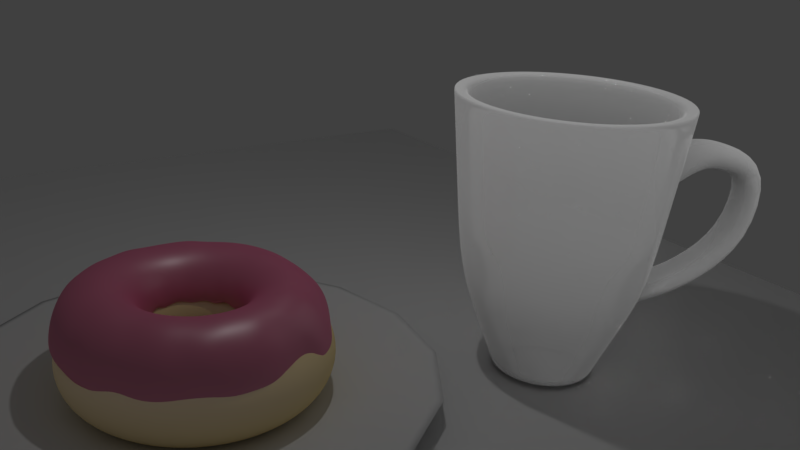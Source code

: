 # Source: donut.blend  (saved by Blender 2.78.0; exported with 4.5.12 LTS)
import bpy
from mathutils import Matrix  # noqa: F401  (used for matrix-valued properties, if any)

bpy.ops.wm.read_factory_settings(use_empty=True)
scene = bpy.context.scene
scene.name = 'Scene'

# ---- collections
col_collection_1 = bpy.data.collections.new('Collection 1'); scene.collection.children.link(col_collection_1)
col_collection_2 = bpy.data.collections.new('Collection 2'); scene.collection.children.link(col_collection_2)
col_collection_3 = bpy.data.collections.new('Collection 3'); scene.collection.children.link(col_collection_3)
col_collection_4 = bpy.data.collections.new('Collection 4'); scene.collection.children.link(col_collection_4)

# ---- materials (node trees are filled in below, after node groups)
mat_material_001 = bpy.data.materials.new('Material.001')
mat_material_001.alpha_threshold = 0.0
mat_material_001.roughness = 0.5
mat_bread = bpy.data.materials.new('bread')
mat_bread.alpha_threshold = 0.0
mat_bread.roughness = 0.5
mat_material_004 = bpy.data.materials.new('Material.004')
mat_material_004.alpha_threshold = 0.0
mat_material_004.roughness = 0.5
mat_material_010 = bpy.data.materials.new('Material.010')
mat_material_010.alpha_threshold = 0.0
mat_material_010.roughness = 0.5
mat_material_009 = bpy.data.materials.new('Material.009')
mat_material_009.alpha_threshold = 0.0
mat_material_009.roughness = 0.5
mat_material_007 = bpy.data.materials.new('Material.007')
mat_material_007.alpha_threshold = 0.0
mat_material_007.roughness = 0.5
mat_material_008 = bpy.data.materials.new('Material.008')
mat_material_008.alpha_threshold = 0.0
mat_material_008.roughness = 0.5
mat_material_006 = bpy.data.materials.new('Material.006')
mat_material_006.alpha_threshold = 0.0
mat_material_006.roughness = 0.5
mat_material_005 = bpy.data.materials.new('Material.005')
mat_material_005.alpha_threshold = 0.0
mat_material_005.roughness = 0.5
mat_material = bpy.data.materials.new('Material')
mat_material.alpha_threshold = 0.0
mat_material.roughness = 0.5
mat_material_002 = bpy.data.materials.new('Material.002')
mat_material_002.alpha_threshold = 0.0
mat_material_002.roughness = 0.5

# ---- material node trees
mat_material_001.use_nodes = True; mat_material_001.node_tree.nodes.clear()
_N = mat_material_001.node_tree.nodes; _L = mat_material_001.node_tree.links
n0 = _N.new('ShaderNodeOutputMaterial'); n0.name = 'Material Output'; n0.location = (460, 300)
n1 = _N.new('ShaderNodeBsdfDiffuse'); n1.name = 'Diffuse BSDF'; n1.location = (10, 300)
n1.inputs[0].default_value = (0.8, 0.152, 0.307, 1.0)
n1.inputs[1].default_value = 0.1234
n2 = _N.new('ShaderNodeMixShader'); n2.name = 'Mix Shader'; n2.location = (240, 308)
n2.inputs[0].default_value = 0.2086
n3 = _N.new('ShaderNodeBsdfAnisotropic'); n3.name = 'Glossy BSDF'; n3.location = (6, 120)
n3.distribution = 'GGX'
n3.inputs[1].default_value = 0.4472
_L.new(n1.outputs[0], n2.inputs[1])
_L.new(n2.outputs[0], n0.inputs[0])
_L.new(n3.outputs[0], n2.inputs[2])
n0.is_active_output = True
mat_bread.use_nodes = True; mat_bread.node_tree.nodes.clear()
_N = mat_bread.node_tree.nodes; _L = mat_bread.node_tree.links
n0 = _N.new('ShaderNodeOutputMaterial'); n0.name = 'Material Output'; n0.location = (460, 300)
n1 = _N.new('ShaderNodeBsdfDiffuse'); n1.name = 'Diffuse BSDF'; n1.location = (10, 300)
n1.inputs[0].default_value = (0.8, 0.6354, 0.2347, 1.0)
n2 = _N.new('ShaderNodeMixShader'); n2.name = 'Mix Shader'; n2.location = (240, 292)
n2.inputs[0].default_value = 0.04545
n3 = _N.new('ShaderNodeAmbientOcclusion'); n3.name = 'Ambient Occlusion'; n3.location = (-24, 136)
n3.samples = 1
n3.inputs[0].default_value = (1.0, 0.7897, 0.8328, 1.0)
n3.inputs[1].default_value = 0.0
_L.new(n1.outputs[0], n2.inputs[1])
_L.new(n2.outputs[0], n0.inputs[0])
_L.new(n3.outputs[0], n2.inputs[2])
n0.is_active_output = True
mat_material_004.use_nodes = True; mat_material_004.node_tree.nodes.clear()
_N = mat_material_004.node_tree.nodes; _L = mat_material_004.node_tree.links
n0 = _N.new('ShaderNodeOutputMaterial'); n0.name = 'Material Output'; n0.location = (460, 300)
n1 = _N.new('ShaderNodeBsdfDiffuse'); n1.name = 'Diffuse BSDF'; n1.location = (10, 300)
n1.inputs[0].default_value = (1.0, 1.0, 1.0, 1.0)
n2 = _N.new('ShaderNodeMixShader'); n2.name = 'Mix Shader'; n2.location = (240, 293)
n2.inputs[0].default_value = 0.5455
n3 = _N.new('ShaderNodeBsdfGlass'); n3.name = 'Glass BSDF'; n3.location = (-13, 111)
n3.distribution = 'BECKMANN'
n3.inputs[2].default_value = 1.45
n4 = _N.new('ShaderNodeMixShader'); n4.name = 'Mix Shader.001'; n4.location = (215, 511)
n4.inputs[0].default_value = 0.3818
n5 = _N.new('ShaderNodeAmbientOcclusion'); n5.name = 'Ambient Occlusion'; n5.location = (-38, 546)
n5.samples = 1
n5.inputs[0].default_value = (0.8, 0.8, 0.8, 1.0)
n5.inputs[1].default_value = 0.0
_L.new(n2.outputs[0], n0.inputs[0])
_L.new(n3.outputs[0], n2.inputs[2])
_L.new(n1.outputs[0], n4.inputs[2])
_L.new(n4.outputs[0], n2.inputs[1])
_L.new(n5.outputs[0], n4.inputs[1])
n0.is_active_output = True
mat_material_010.use_nodes = True; mat_material_010.node_tree.nodes.clear()
_N = mat_material_010.node_tree.nodes; _L = mat_material_010.node_tree.links
n0 = _N.new('ShaderNodeOutputMaterial'); n0.name = 'Material Output'; n0.location = (460, 300)
n1 = _N.new('ShaderNodeBsdfDiffuse'); n1.name = 'Diffuse BSDF'; n1.location = (10, 300)
n1.inputs[0].default_value = (0.7794, 0.1072, 0.8, 1.0)
n2 = _N.new('ShaderNodeMixShader'); n2.name = 'Mix Shader'; n2.location = (240, 295)
n2.inputs[0].default_value = 0.3818
n3 = _N.new('ShaderNodeBsdfAnisotropic'); n3.name = 'Glossy BSDF'; n3.location = (17, 145)
n3.distribution = 'GGX'
n3.inputs[1].default_value = 0.4472
_L.new(n1.outputs[0], n2.inputs[1])
_L.new(n2.outputs[0], n0.inputs[0])
_L.new(n3.outputs[0], n2.inputs[2])
n0.is_active_output = True
mat_material_009.use_nodes = True; mat_material_009.node_tree.nodes.clear()
_N = mat_material_009.node_tree.nodes; _L = mat_material_009.node_tree.links
n0 = _N.new('ShaderNodeOutputMaterial'); n0.name = 'Material Output'; n0.location = (460, 300)
n1 = _N.new('ShaderNodeMixShader'); n1.name = 'Mix Shader'; n1.location = (240, 305)
n1.inputs[0].default_value = 0.3636
n2 = _N.new('ShaderNodeBsdfDiffuse'); n2.name = 'Diffuse BSDF'; n2.location = (-11, 339)
n2.inputs[0].default_value = (0.3149, 0.5727, 0.3152, 1.0)
n3 = _N.new('ShaderNodeBsdfAnisotropic'); n3.name = 'Glossy BSDF'; n3.location = (-7, 154)
n3.distribution = 'GGX'
n3.inputs[1].default_value = 0.3873
_L.new(n2.outputs[0], n1.inputs[1])
_L.new(n1.outputs[0], n0.inputs[0])
_L.new(n3.outputs[0], n1.inputs[2])
n0.is_active_output = True
mat_material_007.use_nodes = True; mat_material_007.node_tree.nodes.clear()
_N = mat_material_007.node_tree.nodes; _L = mat_material_007.node_tree.links
n0 = _N.new('ShaderNodeOutputMaterial'); n0.name = 'Material Output'; n0.location = (460, 300)
n1 = _N.new('ShaderNodeBsdfDiffuse'); n1.name = 'Diffuse BSDF'; n1.location = (10, 300)
n1.inputs[0].default_value = (0.8, 0.3758, 0.01562, 1.0)
n1.inputs[1].default_value = 0.1234
n2 = _N.new('ShaderNodeMixShader'); n2.name = 'Mix Shader'; n2.location = (240, 308)
n2.inputs[0].default_value = 0.2086
n3 = _N.new('ShaderNodeBsdfAnisotropic'); n3.name = 'Glossy BSDF'; n3.location = (6, 120)
n3.distribution = 'GGX'
n3.inputs[1].default_value = 0.4472
_L.new(n1.outputs[0], n2.inputs[1])
_L.new(n2.outputs[0], n0.inputs[0])
_L.new(n3.outputs[0], n2.inputs[2])
n0.is_active_output = True
mat_material_008.use_nodes = True; mat_material_008.node_tree.nodes.clear()
_N = mat_material_008.node_tree.nodes; _L = mat_material_008.node_tree.links
n0 = _N.new('ShaderNodeOutputMaterial'); n0.name = 'Material Output'; n0.location = (460, 300)
n1 = _N.new('ShaderNodeBsdfDiffuse'); n1.name = 'Diffuse BSDF'; n1.location = (10, 300)
n1.inputs[0].default_value = (0.8, 0.7121, 0.6597, 1.0)
n2 = _N.new('ShaderNodeMixShader'); n2.name = 'Mix Shader'; n2.location = (240, 295)
n2.inputs[0].default_value = 0.3818
n3 = _N.new('ShaderNodeBsdfAnisotropic'); n3.name = 'Glossy BSDF'; n3.location = (17, 145)
n3.distribution = 'GGX'
n3.inputs[1].default_value = 0.4472
_L.new(n1.outputs[0], n2.inputs[1])
_L.new(n2.outputs[0], n0.inputs[0])
_L.new(n3.outputs[0], n2.inputs[2])
n0.is_active_output = True
mat_material_006.use_nodes = True; mat_material_006.node_tree.nodes.clear()
_N = mat_material_006.node_tree.nodes; _L = mat_material_006.node_tree.links
n0 = _N.new('ShaderNodeOutputMaterial'); n0.name = 'Material Output'; n0.location = (460, 300)
n1 = _N.new('ShaderNodeBsdfDiffuse'); n1.name = 'Diffuse BSDF'; n1.location = (10, 300)
n1.inputs[0].default_value = (0.8, 0.01285, 0.01458, 1.0)
n2 = _N.new('ShaderNodeMixShader'); n2.name = 'Mix Shader'; n2.location = (240, 295)
n2.inputs[0].default_value = 0.3818
n3 = _N.new('ShaderNodeBsdfAnisotropic'); n3.name = 'Glossy BSDF'; n3.location = (17, 145)
n3.distribution = 'GGX'
n3.inputs[1].default_value = 0.4472
_L.new(n1.outputs[0], n2.inputs[1])
_L.new(n2.outputs[0], n0.inputs[0])
_L.new(n3.outputs[0], n2.inputs[2])
n0.is_active_output = True
mat_material_005.use_nodes = True; mat_material_005.node_tree.nodes.clear()
_N = mat_material_005.node_tree.nodes; _L = mat_material_005.node_tree.links
n0 = _N.new('ShaderNodeOutputMaterial'); n0.name = 'Material Output'; n0.location = (460, 300)
n1 = _N.new('ShaderNodeBsdfDiffuse'); n1.name = 'Diffuse BSDF'; n1.location = (10, 300)
n1.inputs[0].default_value = (0.1362, 0.8, 0.09653, 1.0)
n1.inputs[1].default_value = 0.1234
n2 = _N.new('ShaderNodeMixShader'); n2.name = 'Mix Shader'; n2.location = (240, 308)
n2.inputs[0].default_value = 0.2086
n3 = _N.new('ShaderNodeBsdfAnisotropic'); n3.name = 'Glossy BSDF'; n3.location = (6, 120)
n3.distribution = 'GGX'
n3.inputs[1].default_value = 0.4472
_L.new(n1.outputs[0], n2.inputs[1])
_L.new(n2.outputs[0], n0.inputs[0])
_L.new(n3.outputs[0], n2.inputs[2])
n0.is_active_output = True
mat_material.use_nodes = True; mat_material.node_tree.nodes.clear()
_N = mat_material.node_tree.nodes; _L = mat_material.node_tree.links
n0 = _N.new('ShaderNodeOutputMaterial'); n0.name = 'Material Output'; n0.location = (460, 300)
n1 = _N.new('ShaderNodeMixShader'); n1.name = 'Mix Shader'; n1.location = (240, 305)
n1.inputs[0].default_value = 0.3636
n2 = _N.new('ShaderNodeBsdfDiffuse'); n2.name = 'Diffuse BSDF'; n2.location = (-11, 339)
n2.inputs[0].default_value = (0.03766, 0.03269, 0.5727, 1.0)
n3 = _N.new('ShaderNodeBsdfAnisotropic'); n3.name = 'Glossy BSDF'; n3.location = (-7, 154)
n3.distribution = 'GGX'
n3.inputs[1].default_value = 0.3873
_L.new(n2.outputs[0], n1.inputs[1])
_L.new(n1.outputs[0], n0.inputs[0])
_L.new(n3.outputs[0], n1.inputs[2])
n0.is_active_output = True
mat_material_002.use_nodes = True; mat_material_002.node_tree.nodes.clear()
_N = mat_material_002.node_tree.nodes; _L = mat_material_002.node_tree.links
n0 = _N.new('ShaderNodeOutputMaterial'); n0.name = 'Material Output'; n0.location = (460, 300)
n1 = _N.new('ShaderNodeBsdfDiffuse'); n1.name = 'Diffuse BSDF'; n1.location = (10, 300)
n1.inputs[0].default_value = (0.113, 0.7815, 0.8, 1.0)
n2 = _N.new('ShaderNodeMixShader'); n2.name = 'Mix Shader'; n2.location = (240, 295)
n2.inputs[0].default_value = 0.3818
n3 = _N.new('ShaderNodeBsdfAnisotropic'); n3.name = 'Glossy BSDF'; n3.location = (17, 145)
n3.distribution = 'GGX'
n3.inputs[1].default_value = 0.4472
_L.new(n1.outputs[0], n2.inputs[1])
_L.new(n2.outputs[0], n0.inputs[0])
_L.new(n3.outputs[0], n2.inputs[2])
n0.is_active_output = True

# ---- world
world_world = bpy.data.worlds.new('World'); scene.world = world_world
world_world.color = (0.05088, 0.05088, 0.05088)
world_world.use_sun_shadow = False
world_world.sun_shadow_jitter_overblur = 0.0
world_world.cycles.sampling_method = 'MANUAL'

# ---- cameras
cam_camera = bpy.data.cameras.new('Camera')
cam_camera.clip_end = 100.0
cam_camera.lens = 35.0
cam_camera.sensor_width = 32.0
cam_camera.sensor_height = 18.0
cam_camera.ortho_scale = 7.314
cam_camera.dof.focus_distance = 0.0

# ---- lights
light_lamp = bpy.data.lights.new('Lamp', 'POINT')
light_lamp.transmission_factor = 0.0
light_lamp.cutoff_distance = 30.0
light_lamp.energy = 100.0
light_lamp.shadow_buffer_clip_start = 1.001
light_lamp.shadow_soft_size = 0.1
light_lamp.shadow_maximum_resolution = 0.006
light_lamp.use_absolute_resolution = True

# ---- meshes
me_plane = bpy.data.meshes.new('Plane')
me_plane.from_pydata([(-1.0, -1.0, 0.0), (1.0, -1.0, 0.0), (-1.0, 1.0, 0.0), (1.0, 1.0, 0.0)], [], [(0, 1, 3, 2)])
me_plane.use_remesh_preserve_volume = False
me_plane.use_remesh_preserve_attributes = False
me_plane.use_mirror_vertex_groups = False
me_plane.update()
me_torus_002 = bpy.data.meshes.new('Torus.002')
me_torus_002.from_pydata([(1.493, 0.01248, -0.04414), (1.429, 0.007278, 0.2905), (1.249, 0.001897, 0.5095), (0.9994, 0.001173, 0.5813), (0.75, 2.471e-05, 0.522), (0.567, 0.0, 0.3392), (0.5, 0.0, 0.005263), (1.475, 0.2471, -0.03778), (1.412, 0.2309, 0.2941), (1.234, 0.1974, 0.5097), (0.9868, 0.1581, 0.5778), (0.7408, 0.1173, 0.5221), (0.56, 0.0887, 0.3392), (0.4938, 0.07822, 0.002038), (1.418, 0.4755, -0.03169), (1.358, 0.4505, 0.2785), (1.185, 0.3911, 0.4874), (0.9504, 0.3103, 0.5806), (0.7132, 0.232, 0.5206), (0.5392, 0.1752, 0.3392), (0.4755, 0.1545, 0.0261), (1.309, 0.6885, -0.1076), (1.273, 0.6568, 0.286), (1.11, 0.5673, 0.5041), (0.8896, 0.4554, 0.5779), (0.6682, 0.3406, 0.5216), (0.5052, 0.2574, 0.3392), (0.4455, 0.227, 0.05762), (1.19, 0.8901, -0.07583), (1.147, 0.8449, 0.2513), (1.003, 0.7342, 0.4875), (0.8063, 0.5897, 0.5687), (0.6067, 0.4409, 0.522), (0.4587, 0.3333, 0.3392), (0.4045, 0.2939, 0.002239), (1.004, 1.061, -0.2346), (0.9918, 1.012, 0.2724), (0.8721, 0.885, 0.4589), (0.7012, 0.7075, 0.5645), (0.5303, 0.5304, 0.5215), (0.4009, 0.4009, 0.3392), (0.3536, 0.3536, 0.03035), (0.8475, 1.219, -0.09176), (0.8169, 1.161, 0.2399), (0.7293, 1.012, 0.4898), (0.5851, 0.8098, 0.5757), (0.4407, 0.607, 0.5207), (0.3333, 0.4587, 0.3392), (0.2939, 0.4045, 0.02663), (0.6558, 1.344, -0.1375), (0.646, 1.277, 0.302), (0.5612, 1.113, 0.494), (0.4528, 0.8913, 0.5836), (0.3404, 0.6684, 0.5212), (0.2574, 0.5052, 0.3392), (0.227, 0.4455, 0.04441), (0.4209, 1.43, -0.1583), (0.4232, 1.363, 0.2484), (0.3729, 1.188, 0.48), (0.3062, 0.9521, 0.5749), (0.2317, 0.7133, 0.5219), (0.1752, 0.5392, 0.3392), (0.1545, 0.4755, 0.02817), (0.1776, 1.482, -0.2551), (0.2218, 1.418, 0.3193), (0.1937, 1.237, 0.4938), (0.151, 0.9885, 0.5675), (0.1173, 0.7409, 0.5213), (0.0887, 0.56, 0.3392), (0.07822, 0.4938, 0.01417), (-0.01475, 1.51, -0.1575), (-0.01155, 1.434, 0.2723), (-0.007419, 1.249, 0.4983), (-0.001294, 1.001, 0.5816), (-1.03e-05, 0.75, 0.5221), (2.98e-08, 0.567, 0.3392), (4.47e-08, 0.5, 0.02812), (-0.2549, 1.473, -0.06931), (-0.2293, 1.422, 0.2888), (-0.2039, 1.236, 0.4819), (-0.1566, 0.9881, 0.5865), (-0.1174, 0.7409, 0.5213), (-0.0887, 0.56, 0.3392), (-0.07822, 0.4938, 0.01484), (-0.4767, 1.421, -0.0581), (-0.4544, 1.354, 0.2816), (-0.3949, 1.188, 0.4937), (-0.31, 0.9525, 0.5789), (-0.2318, 0.7133, 0.522), (-0.1752, 0.5392, 0.3392), (-0.1545, 0.4755, 0.05434), (-0.6999, 1.259, -0.07969), (-0.6807, 1.231, 0.2344), (-0.5788, 1.099, 0.4658), (-0.4572, 0.8908, 0.5799), (-0.3405, 0.6683, 0.5219), (-0.2574, 0.5052, 0.3392), (-0.227, 0.4455, 0.01044), (-0.9265, 1.056, -0.2269), (-0.8675, 1.098, 0.2493), (-0.7379, 1.005, 0.4893), (-0.5923, 0.8102, 0.5671), (-0.4409, 0.6068, 0.5219), (-0.3333, 0.4587, 0.3392), (-0.2939, 0.4045, 0.04621), (-1.072, 1.072, -0.09767), (-1.036, 1.0, 0.2352), (-0.8878, 0.8738, 0.4877), (-0.7085, 0.7074, 0.5831), (-0.5304, 0.5305, 0.5207), (-0.4009, 0.4009, 0.3392), (-0.3536, 0.3536, 0.01887), (-1.238, 0.8715, -0.1234), (-1.171, 0.8224, 0.255), (-1.015, 0.732, 0.5097), (-0.8102, 0.5881, 0.5835), (-0.6068, 0.441, 0.5212), (-0.4587, 0.3333, 0.3392), (-0.4045, 0.2939, 0.06143), (-1.342, 0.6912, -0.03415), (-1.279, 0.6203, 0.2539), (-1.131, 0.5662, 0.4557), (-0.8937, 0.4534, 0.5835), (-0.6683, 0.3407, 0.521), (-0.5052, 0.2574, 0.3392), (-0.4455, 0.227, 0.06606), (-1.416, 0.3825, -0.2152), (-1.378, 0.4433, 0.2254), (-1.187, 0.3779, 0.4878), (-0.9538, 0.3085, 0.5826), (-0.7133, 0.2319, 0.5216), (-0.5392, 0.1752, 0.3392), (-0.4755, 0.1545, 0.02102), (-1.474, 0.2031, -0.12), (-1.434, 0.2261, 0.2295), (-1.232, 0.1922, 0.499), (-0.9893, 0.1574, 0.579), (-0.7409, 0.1176, 0.5202), (-0.56, 0.0887, 0.3392), (-0.4938, 0.07822, 0.02534), (-1.5, 0.00852, -0.05994), (-1.446, -0.002592, 0.271), (-1.255, 0.0003509, 0.4556), (-1.0, 0.0005973, 0.5846), (-0.7501, 0.0001667, 0.5211), (-0.567, 4.957e-08, 0.3392), (-0.5, 4.371e-08, 0.06492), (-1.483, -0.2245, -0.07468), (-1.413, -0.2201, 0.2252), (-1.233, -0.1954, 0.4886), (-0.9886, -0.1544, 0.5628), (-0.741, -0.1169, 0.5195), (-0.56, -0.0887, 0.3392), (-0.4938, -0.07822, 0.05612), (-1.37, -0.4388, -0.1087), (-1.337, -0.433, 0.2354), (-1.185, -0.3849, 0.4816), (-0.9509, -0.3082, 0.5792), (-0.7134, -0.2315, 0.5203), (-0.5392, -0.1752, 0.3392), (-0.4755, -0.1545, 0.03453), (-1.326, -0.6577, -0.05163), (-1.263, -0.6392, 0.3046), (-1.11, -0.5616, 0.4886), (-0.8909, -0.4533, 0.58), (-0.6683, -0.3403, 0.5211), (-0.5052, -0.2574, 0.3392), (-0.4455, -0.227, 0.01565), (-1.21, -0.8557, -0.06896), (-1.157, -0.8369, 0.3229), (-1.011, -0.7283, 0.4954), (-0.8101, -0.5857, 0.574), (-0.6068, -0.4407, 0.5212), (-0.4587, -0.3333, 0.3392), (-0.4045, -0.2939, 0.06363), (-1.066, -1.046, -0.1002), (-1.015, -1.003, 0.294), (-0.8852, -0.8813, 0.5025), (-0.708, -0.7054, 0.5775), (-0.5303, -0.5303, 0.5222), (-0.4009, -0.4009, 0.3392), (-0.3536, -0.3536, 0.04656), (-0.8868, -1.184, -0.05199), (-0.8452, -1.136, 0.2738), (-0.7362, -1.008, 0.494), (-0.5883, -0.8081, 0.5831), (-0.4409, -0.6067, 0.522), (-0.3333, -0.4587, 0.3392), (-0.2939, -0.4045, 0.0009446), (-0.6882, -1.318, -0.06042), (-0.6551, -1.258, 0.2838), (-0.5697, -1.108, 0.4866), (-0.455, -0.889, 0.572), (-0.3405, -0.6682, 0.5219), (-0.2574, -0.5052, 0.3392), (-0.227, -0.4455, 0.04198), (-0.5058, -1.303, -0.1682), (-0.4493, -1.346, 0.2669), (-0.3964, -1.169, 0.4672), (-0.3098, -0.9497, 0.579), (-0.2318, -0.7133, 0.5222), (-0.1752, -0.5392, 0.3392), (-0.1545, -0.4755, 0.03035), (-0.2608, -1.443, -0.08069), (-0.2399, -1.387, 0.3018), (-0.2072, -1.217, 0.4963), (-0.1565, -0.9877, 0.5887), (-0.1174, -0.7407, 0.5218), (-0.0887, -0.56, 0.3392), (-0.07822, -0.4938, 0.002912), (-0.1192, -1.485, -0.07194), (-0.02915, -1.402, 0.2943), (-0.01196, -1.236, 0.4907), (-0.003263, -0.9969, 0.5737), (-6.106e-05, -0.7499, 0.5214), (2.98e-08, -0.567, 0.3392), (4.47e-08, -0.5, 0.03532), (-0.07212, -1.438, -0.133), (0.1791, -1.376, 0.2806), (0.1872, -1.225, 0.4752), (0.1556, -0.9863, 0.579), (0.1172, -0.7406, 0.5208), (0.0887, -0.56, 0.3392), (0.07822, -0.4938, 0.05321), (0.3863, -1.394, -0.1415), (0.3934, -1.326, 0.243), (0.3587, -1.168, 0.4847), (0.3065, -0.9491, 0.5773), (0.2317, -0.7132, 0.5219), (0.1752, -0.5392, 0.3392), (0.1545, -0.4755, 0.02426), (0.6131, -1.285, -0.1031), (0.6357, -1.264, 0.2922), (0.567, -1.113, 0.5097), (0.4539, -0.8909, 0.5876), (0.3405, -0.6683, 0.5222), (0.2574, -0.5052, 0.3392), (0.227, -0.4455, 0.008145), (0.8371, -1.182, -0.08092), (0.8262, -1.15, 0.3138), (0.7322, -1.006, 0.4873), (0.5873, -0.8081, 0.583), (0.4407, -0.6065, 0.5205), (0.3333, -0.4587, 0.3392), (0.2939, -0.4045, 0.06753), (1.054, -1.048, 0.005794), (1.012, -1.011, 0.3224), (0.8828, -0.8818, 0.5084), (0.706, -0.705, 0.5751), (0.5301, -0.5299, 0.5194), (0.4009, -0.4009, 0.3392), (0.3536, -0.3536, 0.02421), (1.207, -0.8692, -0.04322), (1.157, -0.8372, 0.3054), (1.01, -0.732, 0.5039), (0.8087, -0.5872, 0.5854), (0.6066, -0.4406, 0.5206), (0.4587, -0.3333, 0.3392), (0.4045, -0.2939, 0.002582), (1.33, -0.6685, -0.05482), (1.277, -0.65, 0.3354), (1.112, -0.5644, 0.5014), (0.89, -0.452, 0.5758), (0.6682, -0.3404, 0.5219), (0.5052, -0.2574, 0.3392), (0.4455, -0.227, 0.007622), (1.42, -0.451, -0.03662), (1.359, -0.4361, 0.2943), (1.188, -0.3841, 0.5074), (0.9509, -0.3088, 0.5875), (0.7132, -0.2316, 0.5209), (0.5392, -0.1752, 0.3392), (0.4755, -0.1545, 0.001869), (1.475, -0.2222, -0.07857), (1.413, -0.2187, 0.3025), (1.232, -0.1912, 0.4929), (0.9874, -0.1559, 0.5856), (0.7408, -0.1173, 0.522), (0.56, -0.0887, 0.3392), (0.4938, -0.07822, 0.05249)], [], [(0, 1, 8, 7), (1, 2, 9, 8), (2, 3, 10, 9), (3, 4, 11, 10), (4, 5, 12, 11), (5, 6, 13, 12), (7, 8, 15, 14), (8, 9, 16, 15), (9, 10, 17, 16), (10, 11, 18, 17), (11, 12, 19, 18), (12, 13, 20, 19), (14, 15, 22, 21), (15, 16, 23, 22), (16, 17, 24, 23), (17, 18, 25, 24), (18, 19, 26, 25), (19, 20, 27, 26), (21, 22, 29, 28), (22, 23, 30, 29), (23, 24, 31, 30), (24, 25, 32, 31), (25, 26, 33, 32), (26, 27, 34, 33), (28, 29, 36, 35), (29, 30, 37, 36), (30, 31, 38, 37), (31, 32, 39, 38), (32, 33, 40, 39), (33, 34, 41, 40), (35, 36, 43, 42), (36, 37, 44, 43), (37, 38, 45, 44), (38, 39, 46, 45), (39, 40, 47, 46), (40, 41, 48, 47), (42, 43, 50, 49), (43, 44, 51, 50), (44, 45, 52, 51), (45, 46, 53, 52), (46, 47, 54, 53), (47, 48, 55, 54), (49, 50, 57, 56), (50, 51, 58, 57), (51, 52, 59, 58), (52, 53, 60, 59), (53, 54, 61, 60), (54, 55, 62, 61), (56, 57, 64, 63), (57, 58, 65, 64), (58, 59, 66, 65), (59, 60, 67, 66), (60, 61, 68, 67), (61, 62, 69, 68), (63, 64, 71, 70), (64, 65, 72, 71), (65, 66, 73, 72), (66, 67, 74, 73), (67, 68, 75, 74), (68, 69, 76, 75), (70, 71, 78, 77), (71, 72, 79, 78), (72, 73, 80, 79), (73, 74, 81, 80), (74, 75, 82, 81), (75, 76, 83, 82), (77, 78, 85, 84), (78, 79, 86, 85), (79, 80, 87, 86), (80, 81, 88, 87), (81, 82, 89, 88), (82, 83, 90, 89), (84, 85, 92, 91), (85, 86, 93, 92), (86, 87, 94, 93), (87, 88, 95, 94), (88, 89, 96, 95), (89, 90, 97, 96), (91, 92, 99, 98), (92, 93, 100, 99), (93, 94, 101, 100), (94, 95, 102, 101), (95, 96, 103, 102), (96, 97, 104, 103), (98, 99, 106, 105), (99, 100, 107, 106), (100, 101, 108, 107), (101, 102, 109, 108), (102, 103, 110, 109), (103, 104, 111, 110), (105, 106, 113, 112), (106, 107, 114, 113), (107, 108, 115, 114), (108, 109, 116, 115), (109, 110, 117, 116), (110, 111, 118, 117), (112, 113, 120, 119), (113, 114, 121, 120), (114, 115, 122, 121), (115, 116, 123, 122), (116, 117, 124, 123), (117, 118, 125, 124), (119, 120, 127, 126), (120, 121, 128, 127), (121, 122, 129, 128), (122, 123, 130, 129), (123, 124, 131, 130), (124, 125, 132, 131), (126, 127, 134, 133), (127, 128, 135, 134), (128, 129, 136, 135), (129, 130, 137, 136), (130, 131, 138, 137), (131, 132, 139, 138), (133, 134, 141, 140), (134, 135, 142, 141), (135, 136, 143, 142), (136, 137, 144, 143), (137, 138, 145, 144), (138, 139, 146, 145), (140, 141, 148, 147), (141, 142, 149, 148), (142, 143, 150, 149), (143, 144, 151, 150), (144, 145, 152, 151), (145, 146, 153, 152), (147, 148, 155, 154), (148, 149, 156, 155), (149, 150, 157, 156), (150, 151, 158, 157), (151, 152, 159, 158), (152, 153, 160, 159), (154, 155, 162, 161), (155, 156, 163, 162), (156, 157, 164, 163), (157, 158, 165, 164), (158, 159, 166, 165), (159, 160, 167, 166), (161, 162, 169, 168), (162, 163, 170, 169), (163, 164, 171, 170), (164, 165, 172, 171), (165, 166, 173, 172), (166, 167, 174, 173), (168, 169, 176, 175), (169, 170, 177, 176), (170, 171, 178, 177), (171, 172, 179, 178), (172, 173, 180, 179), (173, 174, 181, 180), (175, 176, 183, 182), (176, 177, 184, 183), (177, 178, 185, 184), (178, 179, 186, 185), (179, 180, 187, 186), (180, 181, 188, 187), (182, 183, 190, 189), (183, 184, 191, 190), (184, 185, 192, 191), (185, 186, 193, 192), (186, 187, 194, 193), (187, 188, 195, 194), (189, 190, 197, 196), (190, 191, 198, 197), (191, 192, 199, 198), (192, 193, 200, 199), (193, 194, 201, 200), (194, 195, 202, 201), (196, 197, 204, 203), (197, 198, 205, 204), (198, 199, 206, 205), (199, 200, 207, 206), (200, 201, 208, 207), (201, 202, 209, 208), (203, 204, 211, 210), (204, 205, 212, 211), (205, 206, 213, 212), (206, 207, 214, 213), (207, 208, 215, 214), (208, 209, 216, 215), (210, 211, 218, 217), (211, 212, 219, 218), (212, 213, 220, 219), (213, 214, 221, 220), (214, 215, 222, 221), (215, 216, 223, 222), (217, 218, 225, 224), (218, 219, 226, 225), (219, 220, 227, 226), (220, 221, 228, 227), (221, 222, 229, 228), (222, 223, 230, 229), (224, 225, 232, 231), (225, 226, 233, 232), (226, 227, 234, 233), (227, 228, 235, 234), (228, 229, 236, 235), (229, 230, 237, 236), (231, 232, 239, 238), (232, 233, 240, 239), (233, 234, 241, 240), (234, 235, 242, 241), (235, 236, 243, 242), (236, 237, 244, 243), (238, 239, 246, 245), (239, 240, 247, 246), (240, 241, 248, 247), (241, 242, 249, 248), (242, 243, 250, 249), (243, 244, 251, 250), (245, 246, 253, 252), (246, 247, 254, 253), (247, 248, 255, 254), (248, 249, 256, 255), (249, 250, 257, 256), (250, 251, 258, 257), (252, 253, 260, 259), (253, 254, 261, 260), (254, 255, 262, 261), (255, 256, 263, 262), (256, 257, 264, 263), (257, 258, 265, 264), (259, 260, 267, 266), (260, 261, 268, 267), (261, 262, 269, 268), (262, 263, 270, 269), (263, 264, 271, 270), (264, 265, 272, 271), (266, 267, 274, 273), (267, 268, 275, 274), (268, 269, 276, 275), (269, 270, 277, 276), (270, 271, 278, 277), (271, 272, 279, 278), (273, 274, 1, 0), (274, 275, 2, 1), (275, 276, 3, 2), (276, 277, 4, 3), (277, 278, 5, 4), (278, 279, 6, 5)])
me_torus_002.polygons.foreach_set('use_smooth', [True] * 240)
me_torus_002.materials.append(mat_material_001)
me_torus_002.use_remesh_preserve_volume = False
me_torus_002.use_remesh_preserve_attributes = False
me_torus_002.use_mirror_vertex_groups = False
me_torus_002.update()
me_torus = bpy.data.meshes.new('Torus')
me_torus.from_pydata([(1.5, 0.0, 0.0), (1.433, 0.0, 0.25), (1.25, 0.0, 0.433), (1.0, 0.0, 0.5), (0.75, 0.0, 0.433), (0.567, 0.0, 0.25), (0.5, 0.0, 6.123e-17), (0.567, 0.0, -0.25), (0.75, 0.0, -0.433), (1.0, 0.0, -0.5), (1.25, 0.0, -0.433), (1.433, 0.0, -0.25), (1.482, 0.2347, 0.0), (1.415, 0.2242, 0.25), (1.235, 0.1955, 0.433), (0.9877, 0.1564, 0.5), (0.7408, 0.1173, 0.433), (0.56, 0.0887, 0.25), (0.4938, 0.07822, 6.123e-17), (0.56, 0.0887, -0.25), (0.7408, 0.1173, -0.433), (0.9877, 0.1564, -0.5), (1.235, 0.1955, -0.433), (1.415, 0.2242, -0.25), (1.427, 0.4635, 0.0), (1.363, 0.4428, 0.25), (1.189, 0.3863, 0.433), (0.9511, 0.309, 0.5), (0.7133, 0.2318, 0.433), (0.5392, 0.1752, 0.25), (0.4755, 0.1545, 6.123e-17), (0.5392, 0.1752, -0.25), (0.7133, 0.2318, -0.433), (0.9511, 0.309, -0.5), (1.189, 0.3863, -0.433), (1.363, 0.4428, -0.25), (1.337, 0.681, 0.0), (1.277, 0.6506, 0.25), (1.114, 0.5675, 0.433), (0.891, 0.454, 0.5), (0.6683, 0.3405, 0.433), (0.5052, 0.2574, 0.25), (0.4455, 0.227, 6.123e-17), (0.5052, 0.2574, -0.25), (0.6683, 0.3405, -0.433), (0.891, 0.454, -0.5), (1.114, 0.5675, -0.433), (1.277, 0.6506, -0.25), (1.214, 0.8817, 0.0), (1.159, 0.8423, 0.25), (1.011, 0.7347, 0.433), (0.809, 0.5878, 0.5), (0.6068, 0.4408, 0.433), (0.4587, 0.3333, 0.25), (0.4045, 0.2939, 6.123e-17), (0.4587, 0.3333, -0.25), (0.6068, 0.4408, -0.433), (0.809, 0.5878, -0.5), (1.011, 0.7347, -0.433), (1.159, 0.8423, -0.25), (1.061, 1.061, 0.0), (1.013, 1.013, 0.25), (0.8839, 0.8839, 0.433), (0.7071, 0.7071, 0.5), (0.5303, 0.5303, 0.433), (0.4009, 0.4009, 0.25), (0.3536, 0.3536, 6.123e-17), (0.4009, 0.4009, -0.25), (0.5303, 0.5303, -0.433), (0.7071, 0.7071, -0.5), (0.8839, 0.8839, -0.433), (1.013, 1.013, -0.25), (0.8817, 1.214, 0.0), (0.8423, 1.159, 0.25), (0.7347, 1.011, 0.433), (0.5878, 0.809, 0.5), (0.4408, 0.6068, 0.433), (0.3333, 0.4587, 0.25), (0.2939, 0.4045, 6.123e-17), (0.3333, 0.4587, -0.25), (0.4408, 0.6068, -0.433), (0.5878, 0.809, -0.5), (0.7347, 1.011, -0.433), (0.8423, 1.159, -0.25), (0.681, 1.337, 0.0), (0.6506, 1.277, 0.25), (0.5675, 1.114, 0.433), (0.454, 0.891, 0.5), (0.3405, 0.6683, 0.433), (0.2574, 0.5052, 0.25), (0.227, 0.4455, 6.123e-17), (0.2574, 0.5052, -0.25), (0.3405, 0.6683, -0.433), (0.454, 0.891, -0.5), (0.5675, 1.114, -0.433), (0.6506, 1.277, -0.25), (0.4635, 1.427, 0.0), (0.4428, 1.363, 0.25), (0.3863, 1.189, 0.433), (0.309, 0.9511, 0.5), (0.2318, 0.7133, 0.433), (0.1752, 0.5392, 0.25), (0.1545, 0.4755, 6.123e-17), (0.1752, 0.5392, -0.25), (0.2318, 0.7133, -0.433), (0.309, 0.9511, -0.5), (0.3863, 1.189, -0.433), (0.4428, 1.363, -0.25), (0.2347, 1.482, 0.0), (0.2242, 1.415, 0.25), (0.1955, 1.235, 0.433), (0.1564, 0.9877, 0.5), (0.1173, 0.7408, 0.433), (0.0887, 0.56, 0.25), (0.07822, 0.4938, 6.123e-17), (0.0887, 0.56, -0.25), (0.1173, 0.7408, -0.433), (0.1564, 0.9877, -0.5), (0.1955, 1.235, -0.433), (0.2242, 1.415, -0.25), (1.788e-07, 1.5, 0.0), (5.96e-08, 1.433, 0.25), (5.96e-08, 1.25, 0.433), (8.941e-08, 1.0, 0.5), (8.941e-08, 0.75, 0.433), (2.98e-08, 0.567, 0.25), (4.47e-08, 0.5, 6.123e-17), (2.98e-08, 0.567, -0.25), (8.941e-08, 0.75, -0.433), (8.941e-08, 1.0, -0.5), (5.96e-08, 1.25, -0.433), (5.96e-08, 1.433, -0.25), (-0.2347, 1.482, 0.0), (-0.2242, 1.415, 0.25), (-0.1955, 1.235, 0.433), (-0.1564, 0.9877, 0.5), (-0.1173, 0.7408, 0.433), (-0.0887, 0.56, 0.25), (-0.07822, 0.4938, 6.123e-17), (-0.0887, 0.56, -0.25), (-0.1173, 0.7408, -0.433), (-0.1564, 0.9877, -0.5), (-0.1955, 1.235, -0.433), (-0.2242, 1.415, -0.25), (-0.4635, 1.427, 0.0), (-0.4428, 1.363, 0.25), (-0.3863, 1.189, 0.433), (-0.309, 0.9511, 0.5), (-0.2318, 0.7133, 0.433), (-0.1752, 0.5392, 0.25), (-0.1545, 0.4755, 6.123e-17), (-0.1752, 0.5392, -0.25), (-0.2318, 0.7133, -0.433), (-0.309, 0.9511, -0.5), (-0.3863, 1.189, -0.433), (-0.4428, 1.363, -0.25), (-0.681, 1.337, 0.0), (-0.6506, 1.277, 0.25), (-0.5675, 1.114, 0.433), (-0.454, 0.891, 0.5), (-0.3405, 0.6683, 0.433), (-0.2574, 0.5052, 0.25), (-0.227, 0.4455, 6.123e-17), (-0.2574, 0.5052, -0.25), (-0.3405, 0.6683, -0.433), (-0.454, 0.891, -0.5), (-0.5675, 1.114, -0.433), (-0.6506, 1.277, -0.25), (-0.8817, 1.214, 0.0), (-0.8423, 1.159, 0.25), (-0.7347, 1.011, 0.433), (-0.5878, 0.809, 0.5), (-0.4408, 0.6068, 0.433), (-0.3333, 0.4587, 0.25), (-0.2939, 0.4045, 6.123e-17), (-0.3333, 0.4587, -0.25), (-0.4408, 0.6068, -0.433), (-0.5878, 0.809, -0.5), (-0.7347, 1.011, -0.433), (-0.8423, 1.159, -0.25), (-1.061, 1.061, 0.0), (-1.013, 1.013, 0.25), (-0.8839, 0.8839, 0.433), (-0.7071, 0.7071, 0.5), (-0.5303, 0.5303, 0.433), (-0.4009, 0.4009, 0.25), (-0.3536, 0.3536, 6.123e-17), (-0.4009, 0.4009, -0.25), (-0.5303, 0.5303, -0.433), (-0.7071, 0.7071, -0.5), (-0.8839, 0.8839, -0.433), (-1.013, 1.013, -0.25), (-1.214, 0.8817, 0.0), (-1.159, 0.8423, 0.25), (-1.011, 0.7347, 0.433), (-0.809, 0.5878, 0.5), (-0.6068, 0.4408, 0.433), (-0.4587, 0.3333, 0.25), (-0.4045, 0.2939, 6.123e-17), (-0.4587, 0.3333, -0.25), (-0.6068, 0.4408, -0.433), (-0.809, 0.5878, -0.5), (-1.011, 0.7347, -0.433), (-1.159, 0.8423, -0.25), (-1.337, 0.681, 0.0), (-1.277, 0.6506, 0.25), (-1.114, 0.5675, 0.433), (-0.891, 0.454, 0.5), (-0.6683, 0.3405, 0.433), (-0.5052, 0.2574, 0.25), (-0.4455, 0.227, 6.123e-17), (-0.5052, 0.2574, -0.25), (-0.6683, 0.3405, -0.433), (-0.891, 0.454, -0.5), (-1.114, 0.5675, -0.433), (-1.277, 0.6506, -0.25), (-1.427, 0.4635, 0.0), (-1.363, 0.4428, 0.25), (-1.189, 0.3863, 0.433), (-0.9511, 0.309, 0.5), (-0.7133, 0.2318, 0.433), (-0.5392, 0.1752, 0.25), (-0.4755, 0.1545, 6.123e-17), (-0.5392, 0.1752, -0.25), (-0.7133, 0.2318, -0.433), (-0.9511, 0.309, -0.5), (-1.189, 0.3863, -0.433), (-1.363, 0.4428, -0.25), (-1.482, 0.2347, 0.0), (-1.415, 0.2242, 0.25), (-1.235, 0.1955, 0.433), (-0.9877, 0.1564, 0.5), (-0.7408, 0.1173, 0.433), (-0.56, 0.0887, 0.25), (-0.4938, 0.07822, 6.123e-17), (-0.56, 0.0887, -0.25), (-0.7408, 0.1173, -0.433), (-0.9877, 0.1564, -0.5), (-1.235, 0.1955, -0.433), (-1.415, 0.2242, -0.25), (-1.5, 1.311e-07, 0.0), (-1.433, 1.253e-07, 0.25), (-1.25, 1.093e-07, 0.433), (-1.0, 8.742e-08, 0.5), (-0.75, 6.557e-08, 0.433), (-0.567, 4.957e-08, 0.25), (-0.5, 4.371e-08, 6.123e-17), (-0.567, 4.957e-08, -0.25), (-0.75, 6.557e-08, -0.433), (-1.0, 8.742e-08, -0.5), (-1.25, 1.093e-07, -0.433), (-1.433, 1.253e-07, -0.25), (-1.482, -0.2347, 0.0), (-1.415, -0.2242, 0.25), (-1.235, -0.1955, 0.433), (-0.9877, -0.1564, 0.5), (-0.7408, -0.1173, 0.433), (-0.56, -0.0887, 0.25), (-0.4938, -0.07822, 6.123e-17), (-0.56, -0.0887, -0.25), (-0.7408, -0.1173, -0.433), (-0.9877, -0.1564, -0.5), (-1.235, -0.1955, -0.433), (-1.415, -0.2242, -0.25), (-1.427, -0.4635, 0.0), (-1.363, -0.4428, 0.25), (-1.189, -0.3863, 0.433), (-0.9511, -0.309, 0.5), (-0.7133, -0.2318, 0.433), (-0.5392, -0.1752, 0.25), (-0.4755, -0.1545, 6.123e-17), (-0.5392, -0.1752, -0.25), (-0.7133, -0.2318, -0.433), (-0.9511, -0.309, -0.5), (-1.189, -0.3863, -0.433), (-1.363, -0.4428, -0.25), (-1.337, -0.681, 0.0), (-1.277, -0.6506, 0.25), (-1.114, -0.5675, 0.433), (-0.891, -0.454, 0.5), (-0.6683, -0.3405, 0.433), (-0.5052, -0.2574, 0.25), (-0.4455, -0.227, 6.123e-17), (-0.5052, -0.2574, -0.25), (-0.6683, -0.3405, -0.433), (-0.891, -0.454, -0.5), (-1.114, -0.5675, -0.433), (-1.277, -0.6506, -0.25), (-1.214, -0.8817, 0.0), (-1.159, -0.8423, 0.25), (-1.011, -0.7347, 0.433), (-0.809, -0.5878, 0.5), (-0.6068, -0.4408, 0.433), (-0.4587, -0.3333, 0.25), (-0.4045, -0.2939, 6.123e-17), (-0.4587, -0.3333, -0.25), (-0.6068, -0.4408, -0.433), (-0.809, -0.5878, -0.5), (-1.011, -0.7347, -0.433), (-1.159, -0.8423, -0.25), (-1.061, -1.061, 0.0), (-1.013, -1.013, 0.25), (-0.8839, -0.8839, 0.433), (-0.7071, -0.7071, 0.5), (-0.5303, -0.5303, 0.433), (-0.4009, -0.4009, 0.25), (-0.3536, -0.3536, 6.123e-17), (-0.4009, -0.4009, -0.25), (-0.5303, -0.5303, -0.433), (-0.7071, -0.7071, -0.5), (-0.8839, -0.8839, -0.433), (-1.013, -1.013, -0.25), (-0.8817, -1.214, 0.0), (-0.8423, -1.159, 0.25), (-0.7347, -1.011, 0.433), (-0.5878, -0.809, 0.5), (-0.4408, -0.6068, 0.433), (-0.3333, -0.4587, 0.25), (-0.2939, -0.4045, 6.123e-17), (-0.3333, -0.4587, -0.25), (-0.4408, -0.6068, -0.433), (-0.5878, -0.809, -0.5), (-0.7347, -1.011, -0.433), (-0.8423, -1.159, -0.25), (-0.681, -1.337, 0.0), (-0.6506, -1.277, 0.25), (-0.5675, -1.114, 0.433), (-0.454, -0.891, 0.5), (-0.3405, -0.6683, 0.433), (-0.2574, -0.5052, 0.25), (-0.227, -0.4455, 6.123e-17), (-0.2574, -0.5052, -0.25), (-0.3405, -0.6683, -0.433), (-0.454, -0.891, -0.5), (-0.5675, -1.114, -0.433), (-0.6506, -1.277, -0.25), (-0.4635, -1.427, 0.0), (-0.4428, -1.363, 0.25), (-0.3863, -1.189, 0.433), (-0.309, -0.9511, 0.5), (-0.2318, -0.7133, 0.433), (-0.1752, -0.5392, 0.25), (-0.1545, -0.4755, 6.123e-17), (-0.1752, -0.5392, -0.25), (-0.2318, -0.7133, -0.433), (-0.309, -0.9511, -0.5), (-0.3863, -1.189, -0.433), (-0.4428, -1.363, -0.25), (-0.2347, -1.482, 0.0), (-0.2242, -1.415, 0.25), (-0.1955, -1.235, 0.433), (-0.1564, -0.9877, 0.5), (-0.1173, -0.7408, 0.433), (-0.0887, -0.56, 0.25), (-0.07822, -0.4938, 6.123e-17), (-0.0887, -0.56, -0.25), (-0.1173, -0.7408, -0.433), (-0.1564, -0.9877, -0.5), (-0.1955, -1.235, -0.433), (-0.2242, -1.415, -0.25), (1.788e-07, -1.5, 0.0), (5.96e-08, -1.433, 0.25), (5.96e-08, -1.25, 0.433), (8.941e-08, -1.0, 0.5), (8.941e-08, -0.75, 0.433), (2.98e-08, -0.567, 0.25), (4.47e-08, -0.5, 6.123e-17), (2.98e-08, -0.567, -0.25), (8.941e-08, -0.75, -0.433), (8.941e-08, -1.0, -0.5), (5.96e-08, -1.25, -0.433), (5.96e-08, -1.433, -0.25), (0.2347, -1.482, 0.0), (0.2242, -1.415, 0.25), (0.1955, -1.235, 0.433), (0.1564, -0.9877, 0.5), (0.1173, -0.7408, 0.433), (0.0887, -0.56, 0.25), (0.07822, -0.4938, 6.123e-17), (0.0887, -0.56, -0.25), (0.1173, -0.7408, -0.433), (0.1564, -0.9877, -0.5), (0.1955, -1.235, -0.433), (0.2242, -1.415, -0.25), (0.4635, -1.427, 0.0), (0.4428, -1.363, 0.25), (0.3863, -1.189, 0.433), (0.309, -0.9511, 0.5), (0.2318, -0.7133, 0.433), (0.1752, -0.5392, 0.25), (0.1545, -0.4755, 6.123e-17), (0.1752, -0.5392, -0.25), (0.2318, -0.7133, -0.433), (0.309, -0.9511, -0.5), (0.3863, -1.189, -0.433), (0.4428, -1.363, -0.25), (0.681, -1.337, 0.0), (0.6506, -1.277, 0.25), (0.5675, -1.114, 0.433), (0.454, -0.891, 0.5), (0.3405, -0.6683, 0.433), (0.2574, -0.5052, 0.25), (0.227, -0.4455, 6.123e-17), (0.2574, -0.5052, -0.25), (0.3405, -0.6683, -0.433), (0.454, -0.891, -0.5), (0.5675, -1.114, -0.433), (0.6506, -1.277, -0.25), (0.8817, -1.214, 0.0), (0.8423, -1.159, 0.25), (0.7347, -1.011, 0.433), (0.5878, -0.809, 0.5), (0.4408, -0.6068, 0.433), (0.3333, -0.4587, 0.25), (0.2939, -0.4045, 6.123e-17), (0.3333, -0.4587, -0.25), (0.4408, -0.6068, -0.433), (0.5878, -0.809, -0.5), (0.7347, -1.011, -0.433), (0.8423, -1.159, -0.25), (1.061, -1.061, 0.0), (1.013, -1.013, 0.25), (0.8839, -0.8839, 0.433), (0.7071, -0.7071, 0.5), (0.5303, -0.5303, 0.433), (0.4009, -0.4009, 0.25), (0.3536, -0.3536, 6.123e-17), (0.4009, -0.4009, -0.25), (0.5303, -0.5303, -0.433), (0.7071, -0.7071, -0.5), (0.8839, -0.8839, -0.433), (1.013, -1.013, -0.25), (1.214, -0.8817, 0.0), (1.159, -0.8423, 0.25), (1.011, -0.7347, 0.433), (0.809, -0.5878, 0.5), (0.6068, -0.4408, 0.433), (0.4587, -0.3333, 0.25), (0.4045, -0.2939, 6.123e-17), (0.4587, -0.3333, -0.25), (0.6068, -0.4408, -0.433), (0.809, -0.5878, -0.5), (1.011, -0.7347, -0.433), (1.159, -0.8423, -0.25), (1.337, -0.681, 0.0), (1.277, -0.6506, 0.25), (1.114, -0.5675, 0.433), (0.891, -0.454, 0.5), (0.6683, -0.3405, 0.433), (0.5052, -0.2574, 0.25), (0.4455, -0.227, 6.123e-17), (0.5052, -0.2574, -0.25), (0.6683, -0.3405, -0.433), (0.891, -0.454, -0.5), (1.114, -0.5675, -0.433), (1.277, -0.6506, -0.25), (1.427, -0.4635, 0.0), (1.363, -0.4428, 0.25), (1.189, -0.3863, 0.433), (0.9511, -0.309, 0.5), (0.7133, -0.2318, 0.433), (0.5392, -0.1752, 0.25), (0.4755, -0.1545, 6.123e-17), (0.5392, -0.1752, -0.25), (0.7133, -0.2318, -0.433), (0.9511, -0.309, -0.5), (1.189, -0.3863, -0.433), (1.363, -0.4428, -0.25), (1.482, -0.2347, 0.0), (1.415, -0.2242, 0.25), (1.235, -0.1955, 0.433), (0.9877, -0.1564, 0.5), (0.7408, -0.1173, 0.433), (0.56, -0.0887, 0.25), (0.4938, -0.07822, 6.123e-17), (0.56, -0.0887, -0.25), (0.7408, -0.1173, -0.433), (0.9877, -0.1564, -0.5), (1.235, -0.1955, -0.433), (1.415, -0.2242, -0.25)], [], [(0, 12, 13, 1), (1, 13, 14, 2), (2, 14, 15, 3), (3, 15, 16, 4), (4, 16, 17, 5), (5, 17, 18, 6), (6, 18, 19, 7), (7, 19, 20, 8), (8, 20, 21, 9), (9, 21, 22, 10), (10, 22, 23, 11), (0, 11, 23, 12), (12, 24, 25, 13), (13, 25, 26, 14), (14, 26, 27, 15), (15, 27, 28, 16), (16, 28, 29, 17), (17, 29, 30, 18), (18, 30, 31, 19), (19, 31, 32, 20), (20, 32, 33, 21), (21, 33, 34, 22), (22, 34, 35, 23), (23, 35, 24, 12), (24, 36, 37, 25), (25, 37, 38, 26), (26, 38, 39, 27), (27, 39, 40, 28), (28, 40, 41, 29), (29, 41, 42, 30), (30, 42, 43, 31), (31, 43, 44, 32), (32, 44, 45, 33), (33, 45, 46, 34), (34, 46, 47, 35), (35, 47, 36, 24), (36, 48, 49, 37), (37, 49, 50, 38), (38, 50, 51, 39), (39, 51, 52, 40), (40, 52, 53, 41), (41, 53, 54, 42), (42, 54, 55, 43), (43, 55, 56, 44), (44, 56, 57, 45), (45, 57, 58, 46), (46, 58, 59, 47), (47, 59, 48, 36), (48, 60, 61, 49), (49, 61, 62, 50), (50, 62, 63, 51), (51, 63, 64, 52), (52, 64, 65, 53), (53, 65, 66, 54), (54, 66, 67, 55), (55, 67, 68, 56), (56, 68, 69, 57), (57, 69, 70, 58), (58, 70, 71, 59), (59, 71, 60, 48), (60, 72, 73, 61), (61, 73, 74, 62), (62, 74, 75, 63), (63, 75, 76, 64), (64, 76, 77, 65), (65, 77, 78, 66), (66, 78, 79, 67), (67, 79, 80, 68), (68, 80, 81, 69), (69, 81, 82, 70), (70, 82, 83, 71), (71, 83, 72, 60), (72, 84, 85, 73), (73, 85, 86, 74), (74, 86, 87, 75), (75, 87, 88, 76), (76, 88, 89, 77), (77, 89, 90, 78), (78, 90, 91, 79), (79, 91, 92, 80), (80, 92, 93, 81), (81, 93, 94, 82), (82, 94, 95, 83), (83, 95, 84, 72), (84, 96, 97, 85), (85, 97, 98, 86), (86, 98, 99, 87), (87, 99, 100, 88), (88, 100, 101, 89), (89, 101, 102, 90), (90, 102, 103, 91), (91, 103, 104, 92), (92, 104, 105, 93), (93, 105, 106, 94), (94, 106, 107, 95), (95, 107, 96, 84), (96, 108, 109, 97), (97, 109, 110, 98), (98, 110, 111, 99), (99, 111, 112, 100), (100, 112, 113, 101), (101, 113, 114, 102), (102, 114, 115, 103), (103, 115, 116, 104), (104, 116, 117, 105), (105, 117, 118, 106), (106, 118, 119, 107), (107, 119, 108, 96), (108, 120, 121, 109), (109, 121, 122, 110), (110, 122, 123, 111), (111, 123, 124, 112), (112, 124, 125, 113), (113, 125, 126, 114), (114, 126, 127, 115), (115, 127, 128, 116), (116, 128, 129, 117), (117, 129, 130, 118), (118, 130, 131, 119), (119, 131, 120, 108), (120, 132, 133, 121), (121, 133, 134, 122), (122, 134, 135, 123), (123, 135, 136, 124), (124, 136, 137, 125), (125, 137, 138, 126), (126, 138, 139, 127), (127, 139, 140, 128), (128, 140, 141, 129), (129, 141, 142, 130), (130, 142, 143, 131), (131, 143, 132, 120), (132, 144, 145, 133), (133, 145, 146, 134), (134, 146, 147, 135), (135, 147, 148, 136), (136, 148, 149, 137), (137, 149, 150, 138), (138, 150, 151, 139), (139, 151, 152, 140), (140, 152, 153, 141), (141, 153, 154, 142), (142, 154, 155, 143), (143, 155, 144, 132), (144, 156, 157, 145), (145, 157, 158, 146), (146, 158, 159, 147), (147, 159, 160, 148), (148, 160, 161, 149), (149, 161, 162, 150), (150, 162, 163, 151), (151, 163, 164, 152), (152, 164, 165, 153), (153, 165, 166, 154), (154, 166, 167, 155), (155, 167, 156, 144), (156, 168, 169, 157), (157, 169, 170, 158), (158, 170, 171, 159), (159, 171, 172, 160), (160, 172, 173, 161), (161, 173, 174, 162), (162, 174, 175, 163), (163, 175, 176, 164), (164, 176, 177, 165), (165, 177, 178, 166), (166, 178, 179, 167), (167, 179, 168, 156), (168, 180, 181, 169), (169, 181, 182, 170), (170, 182, 183, 171), (171, 183, 184, 172), (172, 184, 185, 173), (173, 185, 186, 174), (174, 186, 187, 175), (175, 187, 188, 176), (176, 188, 189, 177), (177, 189, 190, 178), (178, 190, 191, 179), (179, 191, 180, 168), (180, 192, 193, 181), (181, 193, 194, 182), (182, 194, 195, 183), (183, 195, 196, 184), (184, 196, 197, 185), (185, 197, 198, 186), (186, 198, 199, 187), (187, 199, 200, 188), (188, 200, 201, 189), (189, 201, 202, 190), (190, 202, 203, 191), (191, 203, 192, 180), (192, 204, 205, 193), (193, 205, 206, 194), (194, 206, 207, 195), (195, 207, 208, 196), (196, 208, 209, 197), (197, 209, 210, 198), (198, 210, 211, 199), (199, 211, 212, 200), (200, 212, 213, 201), (201, 213, 214, 202), (202, 214, 215, 203), (203, 215, 204, 192), (204, 216, 217, 205), (205, 217, 218, 206), (206, 218, 219, 207), (207, 219, 220, 208), (208, 220, 221, 209), (209, 221, 222, 210), (210, 222, 223, 211), (211, 223, 224, 212), (212, 224, 225, 213), (213, 225, 226, 214), (214, 226, 227, 215), (215, 227, 216, 204), (216, 228, 229, 217), (217, 229, 230, 218), (218, 230, 231, 219), (219, 231, 232, 220), (220, 232, 233, 221), (221, 233, 234, 222), (222, 234, 235, 223), (223, 235, 236, 224), (224, 236, 237, 225), (225, 237, 238, 226), (226, 238, 239, 227), (227, 239, 228, 216), (228, 240, 241, 229), (229, 241, 242, 230), (230, 242, 243, 231), (231, 243, 244, 232), (232, 244, 245, 233), (233, 245, 246, 234), (234, 246, 247, 235), (235, 247, 248, 236), (236, 248, 249, 237), (237, 249, 250, 238), (238, 250, 251, 239), (239, 251, 240, 228), (240, 252, 253, 241), (241, 253, 254, 242), (242, 254, 255, 243), (243, 255, 256, 244), (244, 256, 257, 245), (245, 257, 258, 246), (246, 258, 259, 247), (247, 259, 260, 248), (248, 260, 261, 249), (249, 261, 262, 250), (250, 262, 263, 251), (251, 263, 252, 240), (252, 264, 265, 253), (253, 265, 266, 254), (254, 266, 267, 255), (255, 267, 268, 256), (256, 268, 269, 257), (257, 269, 270, 258), (258, 270, 271, 259), (259, 271, 272, 260), (260, 272, 273, 261), (261, 273, 274, 262), (262, 274, 275, 263), (263, 275, 264, 252), (264, 276, 277, 265), (265, 277, 278, 266), (266, 278, 279, 267), (267, 279, 280, 268), (268, 280, 281, 269), (269, 281, 282, 270), (270, 282, 283, 271), (271, 283, 284, 272), (272, 284, 285, 273), (273, 285, 286, 274), (274, 286, 287, 275), (275, 287, 276, 264), (276, 288, 289, 277), (277, 289, 290, 278), (278, 290, 291, 279), (279, 291, 292, 280), (280, 292, 293, 281), (281, 293, 294, 282), (282, 294, 295, 283), (283, 295, 296, 284), (284, 296, 297, 285), (285, 297, 298, 286), (286, 298, 299, 287), (287, 299, 288, 276), (288, 300, 301, 289), (289, 301, 302, 290), (290, 302, 303, 291), (291, 303, 304, 292), (292, 304, 305, 293), (293, 305, 306, 294), (294, 306, 307, 295), (295, 307, 308, 296), (296, 308, 309, 297), (297, 309, 310, 298), (298, 310, 311, 299), (299, 311, 300, 288), (300, 312, 313, 301), (301, 313, 314, 302), (302, 314, 315, 303), (303, 315, 316, 304), (304, 316, 317, 305), (305, 317, 318, 306), (306, 318, 319, 307), (307, 319, 320, 308), (308, 320, 321, 309), (309, 321, 322, 310), (310, 322, 323, 311), (311, 323, 312, 300), (312, 324, 325, 313), (313, 325, 326, 314), (314, 326, 327, 315), (315, 327, 328, 316), (316, 328, 329, 317), (317, 329, 330, 318), (318, 330, 331, 319), (319, 331, 332, 320), (320, 332, 333, 321), (321, 333, 334, 322), (322, 334, 335, 323), (323, 335, 324, 312), (324, 336, 337, 325), (325, 337, 338, 326), (326, 338, 339, 327), (327, 339, 340, 328), (328, 340, 341, 329), (329, 341, 342, 330), (330, 342, 343, 331), (331, 343, 344, 332), (332, 344, 345, 333), (333, 345, 346, 334), (334, 346, 347, 335), (335, 347, 336, 324), (336, 348, 349, 337), (337, 349, 350, 338), (338, 350, 351, 339), (339, 351, 352, 340), (340, 352, 353, 341), (341, 353, 354, 342), (342, 354, 355, 343), (343, 355, 356, 344), (344, 356, 357, 345), (345, 357, 358, 346), (346, 358, 359, 347), (347, 359, 348, 336), (348, 360, 361, 349), (349, 361, 362, 350), (350, 362, 363, 351), (351, 363, 364, 352), (352, 364, 365, 353), (353, 365, 366, 354), (354, 366, 367, 355), (355, 367, 368, 356), (356, 368, 369, 357), (357, 369, 370, 358), (358, 370, 371, 359), (359, 371, 360, 348), (360, 372, 373, 361), (361, 373, 374, 362), (362, 374, 375, 363), (363, 375, 376, 364), (364, 376, 377, 365), (365, 377, 378, 366), (366, 378, 379, 367), (367, 379, 380, 368), (368, 380, 381, 369), (369, 381, 382, 370), (370, 382, 383, 371), (371, 383, 372, 360), (372, 384, 385, 373), (373, 385, 386, 374), (374, 386, 387, 375), (375, 387, 388, 376), (376, 388, 389, 377), (377, 389, 390, 378), (378, 390, 391, 379), (379, 391, 392, 380), (380, 392, 393, 381), (381, 393, 394, 382), (382, 394, 395, 383), (383, 395, 384, 372), (384, 396, 397, 385), (385, 397, 398, 386), (386, 398, 399, 387), (387, 399, 400, 388), (388, 400, 401, 389), (389, 401, 402, 390), (390, 402, 403, 391), (391, 403, 404, 392), (392, 404, 405, 393), (393, 405, 406, 394), (394, 406, 407, 395), (395, 407, 396, 384), (396, 408, 409, 397), (397, 409, 410, 398), (398, 410, 411, 399), (399, 411, 412, 400), (400, 412, 413, 401), (401, 413, 414, 402), (402, 414, 415, 403), (403, 415, 416, 404), (404, 416, 417, 405), (405, 417, 418, 406), (406, 418, 419, 407), (407, 419, 408, 396), (408, 420, 421, 409), (409, 421, 422, 410), (410, 422, 423, 411), (411, 423, 424, 412), (412, 424, 425, 413), (413, 425, 426, 414), (414, 426, 427, 415), (415, 427, 428, 416), (416, 428, 429, 417), (417, 429, 430, 418), (418, 430, 431, 419), (419, 431, 420, 408), (420, 432, 433, 421), (421, 433, 434, 422), (422, 434, 435, 423), (423, 435, 436, 424), (424, 436, 437, 425), (425, 437, 438, 426), (426, 438, 439, 427), (427, 439, 440, 428), (428, 440, 441, 429), (429, 441, 442, 430), (430, 442, 443, 431), (431, 443, 432, 420), (432, 444, 445, 433), (433, 445, 446, 434), (434, 446, 447, 435), (435, 447, 448, 436), (436, 448, 449, 437), (437, 449, 450, 438), (438, 450, 451, 439), (439, 451, 452, 440), (440, 452, 453, 441), (441, 453, 454, 442), (442, 454, 455, 443), (443, 455, 444, 432), (444, 456, 457, 445), (445, 457, 458, 446), (446, 458, 459, 447), (447, 459, 460, 448), (448, 460, 461, 449), (449, 461, 462, 450), (450, 462, 463, 451), (451, 463, 464, 452), (452, 464, 465, 453), (453, 465, 466, 454), (454, 466, 467, 455), (455, 467, 456, 444), (456, 468, 469, 457), (457, 469, 470, 458), (458, 470, 471, 459), (459, 471, 472, 460), (460, 472, 473, 461), (461, 473, 474, 462), (462, 474, 475, 463), (463, 475, 476, 464), (464, 476, 477, 465), (465, 477, 478, 466), (466, 478, 479, 467), (467, 479, 468, 456), (468, 0, 1, 469), (469, 1, 2, 470), (470, 2, 3, 471), (471, 3, 4, 472), (472, 4, 5, 473), (473, 5, 6, 474), (474, 6, 7, 475), (475, 7, 8, 476), (476, 8, 9, 477), (477, 9, 10, 478), (478, 10, 11, 479), (479, 11, 0, 468)])
me_torus.polygons.foreach_set('use_smooth', [True] * 480)
me_torus.materials.append(mat_bread)
me_torus.use_remesh_preserve_volume = False
me_torus.use_remesh_preserve_attributes = False
me_torus.use_mirror_vertex_groups = False
me_torus.update()
me_cylinder_001 = bpy.data.meshes.new('Cylinder.001')
me_cylinder_001.from_pydata([], [], [])
me_cylinder_001.use_remesh_preserve_volume = False
me_cylinder_001.use_remesh_preserve_attributes = False
me_cylinder_001.use_mirror_vertex_groups = False
me_cylinder_001.update()
me_plane_002 = bpy.data.meshes.new('Plane.002')
me_plane_002.from_pydata([(-7.994, 1.035, -1.53), (-9.021, 1.037, -1.542), (-8.774, -0.3114, -4.383), (-9.043, 1.152, 3.131), (-8.285, -0.3183, -4.383), (-7.954, 1.14, 3.13), (-7.837, -0.5116, -4.383), (-6.951, 0.7115, 3.13), (-7.496, -0.8618, -4.383), (-6.189, -0.06952, 3.13), (-7.316, -1.316, -4.383), (-5.784, -1.084, 3.13), (-7.323, -1.804, -4.383), (-5.8, -2.176, 3.13), (-7.516, -2.253, -4.383), (-6.233, -3.179, 3.13), (-7.866, -2.593, -4.383), (-7.017, -3.938, 3.13), (-8.32, -2.774, -4.383), (-8.032, -4.338, 3.13), (-8.809, -2.767, -4.383), (-9.121, -4.32, 3.131), (-9.257, -2.573, -4.383), (-10.12, -3.886, 3.131), (-9.598, -2.223, -4.383), (-10.87, -3.105, 3.131), (-9.778, -1.769, -4.383), (-11.27, -2.096, 3.131), (-9.771, -1.281, -4.383), (-11.26, -1.01, 3.131), (-9.578, -0.8323, -4.383), (-10.83, -0.01157, 3.131), (-9.228, -0.4919, -4.383), (-10.05, 0.7477, 3.131), (-7.051, 0.6074, -1.55), (-6.335, -0.129, -1.55), (-5.955, -1.083, -1.55), (-5.97, -2.11, -1.55), (-6.376, -3.053, -1.55), (-7.113, -3.769, -1.55), (-8.067, -4.149, -1.55), (-9.094, -4.134, -1.55), (-10.04, -3.728, -1.55), (-10.75, -2.991, -1.55), (-11.13, -2.037, -1.55), (-11.12, -1.01, -1.55), (-10.71, -0.06708, -1.55), (-9.975, 0.6488, -1.55), (-10.27, 1.089, 3.4), (-11.17, 0.2208, 3.4), (-9.117, 1.55, 3.4), (-11.66, -0.9238, 3.4), (-11.68, -2.17, 3.4), (-11.22, -3.328, 3.4), (-10.35, -4.222, 3.4), (-9.205, -4.715, 3.4), (-7.959, -4.732, 3.4), (-6.801, -4.272, 3.4), (-5.908, -3.403, 3.4), (-5.414, -2.259, 3.4), (-5.397, -1.012, 3.4), (-5.857, 0.1456, 3.4), (-6.726, 1.039, 3.4), (-7.871, 1.532, 3.4), (-8.241, -0.1125, -4.383), (-7.717, -0.3383, -4.383), (-7.32, -0.7474, -4.383), (-7.109, -1.278, -4.383), (-7.117, -1.848, -4.383), (-7.343, -2.372, -4.383), (-7.752, -2.77, -4.383), (-8.282, -2.981, -4.383), (-8.853, -2.973, -4.383), (-9.377, -2.747, -4.383), (-9.774, -2.338, -4.383), (-9.985, -1.807, -4.383), (-9.977, -1.237, -4.383), (-9.751, -0.713, -4.383), (-8.812, -0.1044, -4.383), (-9.342, -0.3153, -4.383), (-7.871, 1.532, 3.4), (-9.117, 1.55, 3.4), (-6.726, 1.039, 3.4), (-5.857, 0.1456, 3.4), (-5.397, -1.012, 3.4), (-5.414, -2.259, 3.4), (-5.908, -3.403, 3.4), (-6.801, -4.272, 3.4), (-7.959, -4.732, 3.4), (-9.205, -4.715, 3.4), (-10.35, -4.222, 3.4), (-11.22, -3.328, 3.4), (-11.68, -2.17, 3.4), (-11.66, -0.9238, 3.4), (-11.17, 0.2208, 3.4), (-10.27, 1.089, 3.4), (-8.812, -0.1044, -4.383), (-8.241, -0.1125, -4.383), (-7.717, -0.3383, -4.383), (-7.32, -0.7474, -4.383), (-7.109, -1.278, -4.383), (-7.117, -1.848, -4.383), (-7.343, -2.372, -4.383), (-7.752, -2.77, -4.383), (-8.282, -2.981, -4.383), (-8.853, -2.973, -4.383), (-9.377, -2.747, -4.383), (-9.774, -2.338, -4.383), (-9.985, -1.807, -4.383), (-9.977, -1.237, -4.383), (-9.751, -0.713, -4.383), (-9.342, -0.3153, -4.383), (-8.436, -0.7266, -4.293), (-8.091, -0.7314, -4.293), (-7.775, -0.868, -4.293), (-7.534, -1.115, -4.293), (-7.407, -1.436, -4.293), (-7.411, -1.781, -4.293), (-7.548, -2.098, -4.293), (-7.795, -2.339, -4.293), (-8.116, -2.466, -4.293), (-8.461, -2.461, -4.293), (-8.778, -2.325, -4.293), (-9.018, -2.077, -4.293), (-9.146, -1.757, -4.293), (-9.141, -1.412, -4.293), (-9.005, -1.095, -4.293), (-8.757, -0.8541, -4.293), (-7.658, -0.695, -4.21), (-7.361, -1.001, -4.21), (-8.9, -2.497, -4.21), (-9.197, -2.191, -4.21), (-7.203, -1.398, -4.21), (-9.355, -1.795, -4.21), (-7.209, -1.825, -4.21), (-9.349, -1.368, -4.21), (-7.378, -2.217, -4.21), (-9.18, -0.9755, -4.21), (-7.684, -2.515, -4.21), (-8.874, -0.6778, -4.21), (-8.081, -2.672, -4.21), (-8.477, -0.52, -4.21), (-8.05, -0.5261, -4.21), (-8.508, -2.666, -4.21), (-6.35, -0.2602, -0.4051), (-10.47, -2.927, -0.4051), (-5.997, -1.149, -0.4051), (-10.82, -2.038, -0.4051), (-6.01, -2.106, -0.4051), (-10.81, -1.081, -0.4051), (-6.389, -2.985, -0.4051), (-10.43, -0.2024, -0.4051), (-7.075, -3.652, -0.4051), (-9.742, 0.4646, -0.4051), (-7.964, -4.006, -0.4051), (-7.896, 0.8047, -0.4051), (-8.921, -3.992, -0.4051), (-7.017, 0.426, -0.4051), (-9.8, -3.613, -0.4051), (-8.853, 0.8182, -0.4051), (-7.293, -0.06932, -2.308), (-9.395, -3.121, -2.308), (-8.679, 0.227, -2.308), (-6.789, -0.5876, -2.308), (-9.899, -2.602, -2.308), (-6.522, -1.259, -2.308), (-10.17, -1.931, -2.308), (-6.532, -1.982, -2.308), (-10.16, -1.208, -2.308), (-6.818, -2.646, -2.308), (-9.869, -0.544, -2.308), (-7.336, -3.15, -2.308), (-9.351, -0.04019, -2.308), (-8.008, -3.417, -2.308), (-7.957, 0.2167, -2.308), (-8.731, -3.407, -2.308), (-8.052, -0.5445, -4.293), (-8.471, -0.5385, -4.293), (-7.666, -0.7105, -4.293), (-7.374, -1.011, -4.293), (-7.218, -1.401, -4.293), (-7.224, -1.821, -4.293), (-7.39, -2.206, -4.293), (-7.691, -2.499, -4.293), (-8.081, -2.654, -4.293), (-8.501, -2.648, -4.293), (-8.886, -2.482, -4.293), (-9.179, -2.181, -4.293), (-9.334, -1.791, -4.293), (-9.328, -1.372, -4.293), (-9.162, -0.9861, -4.293), (-8.861, -0.6936, -4.293), (-7.95, 1.163, 3.4), (-9.048, 1.179, 3.4), (-6.94, 0.7281, 3.4), (-6.174, -0.05984, 3.4), (-5.768, -1.081, 3.4), (-5.784, -2.18, 3.4), (-6.219, -3.189, 3.4), (-7.007, -3.955, 3.4), (-8.028, -4.361, 3.4), (-9.126, -4.345, 3.4), (-10.14, -3.911, 3.4), (-10.9, -3.123, 3.4), (-11.31, -2.101, 3.4), (-11.29, -1.003, 3.4), (-10.86, 0.006448, 3.4), (-10.07, 0.7724, 3.4), (-7.006, 0.4426, -0.1355), (-6.336, -0.2505, -0.1353), (-9.817, -3.638, -0.1363), (-10.49, -2.945, -0.1366), (-5.981, -1.146, -0.1352), (-10.85, -2.044, -0.1367), (-5.994, -2.11, -0.1352), (-10.84, -1.074, -0.1367), (-6.375, -2.995, -0.1353), (-10.45, -0.1844, -0.1366), (-7.064, -3.669, -0.1355), (-9.758, 0.4893, -0.1363), (-7.96, -4.028, -0.1357), (-8.858, 0.8443, -0.136), (-7.892, 0.8274, -0.1357), (-8.927, -4.018, -0.136), (-10.12, 0.8587, 0.808), (-10.93, 0.07006, 0.808), (-11.38, -0.969, 0.808), (-11.39, -2.1, 0.808), (-10.97, -3.152, 0.808), (-10.19, -3.963, 0.808), (-9.147, -4.411, 0.808), (-8.016, -4.427, 0.808), (-6.964, -4.009, 0.808), (-6.153, -3.22, 0.808), (-5.705, -2.181, 0.808), (-5.689, -1.05, 0.808), (-6.107, 0.001805, 0.808), (-6.896, 0.8131, 0.808), (-7.935, 1.261, 0.808), (-9.066, 1.277, 0.808), (-9.096, 1.437, 2.33), (-10.21, 0.9942, 2.33), (-11.07, 0.1586, 2.33), (-11.54, -0.9425, 2.33), (-11.56, -2.141, 2.33), (-11.12, -3.255, 2.33), (-10.28, -4.115, 2.33), (-9.181, -4.589, 2.33), (-7.983, -4.606, 2.33), (-6.868, -4.163, 2.33), (-6.009, -3.328, 2.33), (-5.534, -2.227, 2.33), (-5.517, -1.028, 2.33), (-5.961, 0.08623, 2.33), (-6.796, 0.9459, 2.33), (-7.897, 1.42, 2.33), (-7.887, 2.332, 2.356), (-7.925, 2.172, 1.592), (-9.056, 2.188, 1.592), (-9.086, 2.349, 2.356), (-7.878, 2.971, 2.223), (-7.916, 2.811, 1.459), (-9.047, 2.827, 1.459), (-9.076, 2.988, 2.223), (-7.87, 4.155, 1.747), (-7.908, 3.55, 1.253), (-9.039, 3.563, 1.243), (-9.069, 4.168, 1.736), (-7.843, 4.025, -0.4941), (-7.881, 3.26, -0.3401), (-9.012, 3.26, -0.3561), (-9.042, 4.025, -0.5111), (-7.822, 2.671, -1.741), (-7.86, 2.078, -1.233), (-8.991, 2.07, -1.247), (-9.021, 2.663, -1.756), (-7.807, 1.399, -2.284), (-7.845, 1.345, -1.506), (-8.976, 1.33, -1.51), (-9.006, 1.383, -2.289), (-8.938, 0.5869, -2.662), (-8.091, 0.5828, -2.655), (-7.313, 0.2345, -2.667), (-6.723, -0.3728, -2.667), (-6.41, -1.16, -2.667), (-6.422, -2.007, -2.667), (-6.757, -2.785, -2.667), (-7.365, -3.375, -2.667), (-8.152, -3.688, -2.667), (-8.999, -3.676, -2.667), (-9.777, -3.341, -2.667), (-10.37, -2.734, -2.667), (-10.68, -1.947, -2.667), (-10.67, -1.1, -2.667), (-10.33, -0.3217, -2.667), (-9.725, 0.2687, -2.667), (-8.062, 0.6684, -2.616), (-7.978, 1.068, -1.527), (-8.945, 0.6703, -2.623), (-9.016, 1.068, -1.539), (-9.066, 1.349, 0.8704), (-7.934, 1.333, 0.8704), (-7.896, 1.493, 2.332), (-9.095, 1.51, 2.332)], [], [(281, 0, 34, 282), (50, 81, 80, 63), (282, 34, 35, 283), (63, 80, 82, 62), (283, 35, 36, 284), (62, 82, 83, 61), (284, 36, 37, 285), (61, 83, 84, 60), (285, 37, 38, 286), (60, 84, 85, 59), (286, 38, 39, 287), (59, 85, 86, 58), (287, 39, 40, 288), (58, 86, 87, 57), (288, 40, 41, 289), (57, 87, 88, 56), (289, 41, 42, 290), (56, 88, 89, 55), (290, 42, 43, 291), (55, 89, 90, 54), (291, 43, 44, 292), (54, 90, 91, 53), (292, 44, 45, 293), (53, 91, 92, 52), (293, 45, 46, 294), (52, 92, 93, 51), (294, 46, 47, 295), (51, 93, 94, 49), (129, 128, 178, 179), (295, 47, 1, 280), (49, 94, 95, 48), (278, 299, 297, 277), (48, 95, 81, 50), (2, 4, 6, 8, 10, 12, 14, 16, 18, 20, 22, 24, 26, 28, 30, 32), (241, 48, 50, 240), (242, 49, 48, 241), (243, 51, 49, 242), (244, 52, 51, 243), (245, 53, 52, 244), (246, 54, 53, 245), (247, 55, 54, 246), (248, 56, 55, 247), (249, 57, 56, 248), (250, 58, 57, 249), (251, 59, 58, 250), (252, 60, 59, 251), (253, 61, 60, 252), (254, 62, 61, 253), (255, 63, 62, 254), (240, 50, 63, 255), (96, 78, 64, 97), (111, 79, 78, 96), (110, 77, 79, 111), (109, 76, 77, 110), (108, 75, 76, 109), (107, 74, 75, 108), (106, 73, 74, 107), (105, 72, 73, 106), (104, 71, 72, 105), (103, 70, 71, 104), (102, 69, 70, 103), (101, 68, 69, 102), (100, 67, 68, 101), (99, 66, 67, 100), (98, 65, 66, 99), (97, 64, 65, 98), (193, 192, 80, 81), (192, 194, 82, 80), (194, 195, 83, 82), (195, 196, 84, 83), (196, 197, 85, 84), (197, 198, 86, 85), (198, 199, 87, 86), (199, 200, 88, 87), (200, 201, 89, 88), (201, 202, 90, 89), (202, 203, 91, 90), (203, 204, 92, 91), (204, 205, 93, 92), (205, 206, 94, 93), (206, 207, 95, 94), (207, 193, 81, 95), (4, 2, 96, 97), (6, 4, 97, 98), (8, 6, 98, 99), (10, 8, 99, 100), (12, 10, 100, 101), (14, 12, 101, 102), (16, 14, 102, 103), (18, 16, 103, 104), (20, 18, 104, 105), (22, 20, 105, 106), (24, 22, 106, 107), (26, 24, 107, 108), (28, 26, 108, 109), (30, 28, 109, 110), (32, 30, 110, 111), (2, 32, 111, 96), (113, 112, 127, 126, 125, 124, 123, 122, 121, 120, 119, 118, 117, 116, 115, 114), (131, 130, 186, 187), (132, 129, 179, 180), (133, 131, 187, 188), (134, 132, 180, 181), (135, 133, 188, 189), (136, 134, 181, 182), (137, 135, 189, 190), (138, 136, 182, 183), (139, 137, 190, 191), (140, 138, 183, 184), (142, 141, 177, 176), (141, 139, 191, 177), (143, 140, 184, 185), (128, 142, 176, 178), (130, 143, 185, 186), (161, 175, 143, 130), (160, 174, 142, 128), (175, 173, 140, 143), (162, 172, 139, 141), (174, 162, 141, 142), (173, 171, 138, 140), (172, 170, 137, 139), (171, 169, 136, 138), (170, 168, 135, 137), (169, 167, 134, 136), (168, 166, 133, 135), (167, 165, 132, 134), (166, 164, 131, 133), (165, 163, 129, 132), (164, 161, 130, 131), (163, 160, 128, 129), (9, 7, 208, 209), (25, 23, 210, 211), (11, 9, 209, 212), (27, 25, 211, 213), (13, 11, 212, 214), (29, 27, 213, 215), (15, 13, 214, 216), (31, 29, 215, 217), (17, 15, 216, 218), (33, 31, 217, 219), (19, 17, 218, 220), (5, 3, 221, 222), (3, 33, 219, 221), (21, 19, 220, 223), (7, 5, 222, 208), (23, 21, 223, 210), (144, 157, 160, 163), (145, 158, 161, 164), (146, 144, 163, 165), (147, 145, 164, 166), (148, 146, 165, 167), (149, 147, 166, 168), (150, 148, 167, 169), (151, 149, 168, 170), (152, 150, 169, 171), (153, 151, 170, 172), (154, 152, 171, 173), (155, 159, 162, 174), (159, 153, 172, 162), (156, 154, 173, 175), (157, 155, 174, 160), (158, 156, 175, 161), (112, 113, 176, 177), (113, 114, 178, 176), (114, 115, 179, 178), (115, 116, 180, 179), (116, 117, 181, 180), (117, 118, 182, 181), (118, 119, 183, 182), (119, 120, 184, 183), (120, 121, 185, 184), (121, 122, 186, 185), (122, 123, 187, 186), (123, 124, 188, 187), (124, 125, 189, 188), (125, 126, 190, 189), (126, 127, 191, 190), (127, 112, 177, 191), (3, 5, 192, 193), (5, 7, 194, 192), (7, 9, 195, 194), (9, 11, 196, 195), (11, 13, 197, 196), (13, 15, 198, 197), (15, 17, 199, 198), (17, 19, 200, 199), (19, 21, 201, 200), (21, 23, 202, 201), (23, 25, 203, 202), (25, 27, 204, 203), (27, 29, 205, 204), (29, 31, 206, 205), (31, 33, 207, 206), (33, 3, 193, 207), (209, 208, 157, 144), (211, 210, 158, 145), (212, 209, 144, 146), (213, 211, 145, 147), (214, 212, 146, 148), (215, 213, 147, 149), (216, 214, 148, 150), (217, 215, 149, 151), (218, 216, 150, 152), (219, 217, 151, 153), (220, 218, 152, 154), (222, 221, 159, 155), (221, 219, 153, 159), (223, 220, 154, 156), (208, 222, 155, 157), (210, 223, 156, 158), (1, 239, 238, 0), (0, 238, 237, 34), (34, 237, 236, 35), (35, 236, 235, 36), (36, 235, 234, 37), (37, 234, 233, 38), (38, 233, 232, 39), (39, 232, 231, 40), (40, 231, 230, 41), (41, 230, 229, 42), (42, 229, 228, 43), (43, 228, 227, 44), (44, 227, 226, 45), (45, 226, 225, 46), (46, 225, 224, 47), (47, 224, 239, 1), (301, 300, 258, 257), (238, 255, 254, 237), (237, 254, 253, 236), (236, 253, 252, 235), (235, 252, 251, 234), (234, 251, 250, 233), (233, 250, 249, 232), (232, 249, 248, 231), (231, 248, 247, 230), (230, 247, 246, 229), (229, 246, 245, 228), (228, 245, 244, 227), (227, 244, 243, 226), (226, 243, 242, 225), (225, 242, 241, 224), (224, 241, 240, 239), (256, 257, 261, 260), (302, 301, 257, 256), (300, 303, 259, 258), (303, 302, 256, 259), (263, 260, 264, 267), (259, 256, 260, 263), (257, 258, 262, 261), (258, 259, 263, 262), (266, 267, 271, 270), (261, 262, 266, 265), (262, 263, 267, 266), (260, 261, 265, 264), (271, 268, 272, 275), (264, 265, 269, 268), (267, 264, 268, 271), (265, 266, 270, 269), (273, 274, 278, 277), (269, 270, 274, 273), (270, 271, 275, 274), (268, 269, 273, 272), (279, 298, 299, 278), (274, 275, 279, 278), (272, 273, 277, 276), (275, 272, 276, 279), (78, 280, 281, 64), (79, 295, 280, 78), (77, 294, 295, 79), (76, 293, 294, 77), (75, 292, 293, 76), (74, 291, 292, 75), (73, 290, 291, 74), (72, 289, 290, 73), (71, 288, 289, 72), (70, 287, 288, 71), (69, 286, 287, 70), (68, 285, 286, 69), (67, 284, 285, 68), (66, 283, 284, 67), (65, 282, 283, 66), (64, 281, 282, 65), (296, 297, 0, 281), (298, 279, 276, 296), (298, 280, 1, 299), (299, 1, 0, 297), (280, 298, 296, 281), (276, 277, 297, 296), (240, 255, 302, 303), (239, 240, 303, 300), (255, 238, 301, 302), (238, 239, 300, 301)])
me_plane_002.polygons.foreach_set('use_smooth', [1, 1, 1, 1, 1, 1, 1, 1, 1, 1, 1, 1, 1, 1, 1, 1, 1, 1, 1, 1, 1, 1, 1, 1, 1, 1, 1, 1, 1, 1, 1, 0, 1, 1, 1, 1, 1, 1, 1, 1, 1, 1, 1, 1, 1, 1, 1, 1, 1, 1, 1, 1, 1, 1, 1, 1, 1, 1, 1, 1, 1, 1, 1, 1, 1, 1, 1, 1, 1, 1, 1, 1, 1, 1, 1, 1, 1, 1, 1, 1, 1, 1, 1, 1, 1, 1, 1, 1, 1, 1, 1, 1, 1, 1, 1, 1, 1, 1, 1, 1, 1, 1, 1, 1, 1, 1, 1, 1, 1, 1, 1, 1, 1, 1, 1, 1, 1, 1, 1, 1, 1, 1, 1, 1, 1, 1, 1, 1, 1, 1, 1, 1, 1, 1, 1, 1, 1, 1, 1, 1, 1, 1, 1, 1, 1, 1, 1, 1, 1, 1, 1, 1, 1, 1, 1, 1, 1, 1, 1, 1, 1, 1, 1, 1, 1, 1, 1, 1, 1, 1, 1, 1, 1, 1, 1, 1, 1, 1, 1, 1, 1, 1, 1, 1, 1, 1, 1, 1, 1, 1, 1, 1, 1, 1, 1, 1, 1, 1, 1, 1, 1, 1, 1, 1, 1, 1, 1, 1, 1, 1, 1, 1, 1, 1, 1, 1, 1, 1, 1, 1, 1, 1, 1, 1, 1, 1, 1, 1, 1, 1, 1, 1, 1, 1, 1, 1, 1, 1, 1, 1, 1, 1, 1, 1, 1, 1, 1, 1, 1, 1, 1, 1, 1, 1, 1, 1, 1, 1, 1, 1, 1, 1, 0, 1, 1, 1, 1, 1, 1, 1, 1, 1, 1, 1, 1, 1, 1, 1, 1, 1, 1, 1, 1, 0, 0, 0, 0, 1, 1, 1, 1, 1])
me_plane_002.materials.append(mat_material_004)
me_plane_002.use_remesh_preserve_volume = False
me_plane_002.use_remesh_preserve_attributes = False
me_plane_002.use_mirror_vertex_groups = False
me_plane_002.update()
me_cylinder_002 = bpy.data.meshes.new('Cylinder.002')
me_cylinder_002.from_pydata([(-0.02538, 1.016, 0.6281), (-0.001347, 1.002, 1.107), (0.3573, 0.94, 0.6281), (0.3886, 0.9439, 1.292), (0.6817, 0.7233, 0.6281), (0.7053, 0.7099, 1.162), (0.8985, 0.3988, 0.6281), (0.9183, 0.3841, 1.298), (0.9746, 0.01616, 0.6281), (0.9913, -0.003471, 1.303), (0.8985, -0.3665, 0.6281), (0.9263, -0.3706, 1.23), (0.6817, -0.6909, 0.6281), (0.7, -0.7102, 1.239), (0.3573, -0.9077, 0.6281), (0.3884, -0.9064, 1.231), (-0.02538, -0.9838, 0.6281), (0.0004878, -0.9875, 1.331), (-0.4081, -0.9077, 0.6281), (-0.3895, -0.9154, 1.554), (-0.7325, -0.6909, 0.6281), (-0.706, -0.6915, 1.388), (-0.9493, -0.3665, 0.6281), (-0.9302, -0.3829, 1.284), (-1.025, 0.01616, 0.6281), (-1.009, 0.001115, 1.466), (-0.9493, 0.3988, 0.6281), (-0.9322, 0.3849, 1.448), (-0.7325, 0.7233, 0.6281), (-0.7048, 0.7259, 1.425), (-0.4081, 0.94, 0.6281), (-0.3923, 0.9203, 1.343), (-4.574e-08, 2.581, 3.088), (0.9878, 2.385, 3.088), (1.825, 1.825, 3.088), (2.385, 0.9878, 3.088), (2.581, -1.418e-07, 3.088), (2.385, -0.9878, 3.088), (1.825, -1.825, 3.088), (0.9878, -2.385, 3.088), (3.44e-07, -2.581, 3.088), (-0.9878, -2.385, 3.088), (-1.825, -1.825, 3.088), (-2.385, -0.9878, 3.088), (-2.581, 1.825e-09, 3.088), (-2.385, 0.9878, 3.088), (-1.825, 1.825, 3.088), (-0.9878, 2.385, 3.088)], [], [(0, 1, 3, 2), (2, 3, 5, 4), (4, 5, 7, 6), (6, 7, 9, 8), (8, 9, 11, 10), (10, 11, 13, 12), (12, 13, 15, 14), (14, 15, 17, 16), (16, 17, 19, 18), (18, 19, 21, 20), (20, 21, 23, 22), (22, 23, 25, 24), (24, 25, 27, 26), (26, 27, 29, 28), (13, 11, 37, 38), (28, 29, 31, 30), (30, 31, 1, 0), (0, 2, 4, 6, 8, 10, 12, 14, 16, 18, 20, 22, 24, 26, 28, 30), (23, 21, 42, 43), (1, 31, 47, 32), (9, 7, 35, 36), (19, 17, 40, 41), (29, 27, 45, 46), (5, 3, 33, 34), (15, 13, 38, 39), (25, 23, 43, 44), (11, 9, 36, 37), (21, 19, 41, 42), (31, 29, 46, 47), (7, 5, 34, 35), (17, 15, 39, 40), (3, 1, 32, 33), (27, 25, 44, 45)])
me_cylinder_002.polygons.foreach_set('use_smooth', [True] * 33)
me_cylinder_002.use_remesh_preserve_volume = False
me_cylinder_002.use_remesh_preserve_attributes = False
me_cylinder_002.use_mirror_vertex_groups = False
me_cylinder_002.update()
me_cylinder_011 = bpy.data.meshes.new('Cylinder.011')
me_cylinder_011.from_pydata([(0.0001745, -0.03376, -9.694e-06), (-3.073e-06, -0.03306, 0.08481), (-0.0297, -0.01651, -9.694e-06), (-0.02965, -0.01713, 0.08481), (-0.0297, 0.01798, -9.694e-06), (-0.02984, 0.01652, 0.08481), (0.0001745, 0.03523, -9.694e-06), (-2.601e-05, 0.03318, 0.08481), (0.03005, 0.01798, -9.694e-06), (0.02851, 0.01646, 0.08481), (0.03005, -0.01651, -9.694e-06), (0.02886, -0.01667, 0.08481), (-3.538e-06, -0.03284, 0.08481), (-0.02989, -0.01727, 0.08481), (-0.02951, 0.01634, 0.08481), (-2.59e-05, 0.03326, 0.08481), (0.02917, 0.01684, 0.08481), (0.02886, -0.01666, 0.08481), (-4.47e-05, -0.01355, 0.09745), (-0.01174, -0.006811, 0.09745), (-0.01188, 0.0065, 0.09745), (-5.416e-05, 0.01342, 0.09745), (0.01164, 0.00669, 0.09745), (0.01164, -0.0068, 0.09745)], [], [(0, 1, 3, 2), (2, 3, 5, 4), (4, 5, 7, 6), (6, 7, 9, 8), (7, 5, 14, 15), (8, 9, 11, 10), (10, 11, 1, 0), (16, 15, 21, 22), (1, 11, 17, 12), (9, 7, 15, 16), (5, 3, 13, 14), (11, 9, 16, 17), (3, 1, 12, 13), (19, 18, 23, 22, 21, 20), (14, 13, 19, 20), (17, 16, 22, 23), (15, 14, 20, 21), (13, 12, 18, 19), (12, 17, 23, 18)])
me_cylinder_011.polygons.foreach_set('use_smooth', [True] * 19)
me_cylinder_011.materials.append(mat_material_010)
me_cylinder_011.use_remesh_preserve_volume = False
me_cylinder_011.use_remesh_preserve_attributes = False
me_cylinder_011.use_mirror_vertex_groups = False
me_cylinder_011.update()
me_cylinder_010 = bpy.data.meshes.new('Cylinder.010')
me_cylinder_010.from_pydata([(0.0001745, -0.03376, -1.731e-05), (-3.073e-06, -0.03306, 0.1515), (-0.0297, -0.01651, -1.731e-05), (-0.02965, -0.01713, 0.1515), (-0.0297, 0.01798, -1.731e-05), (-0.02984, 0.01652, 0.1515), (0.0001745, 0.03523, -1.731e-05), (-2.601e-05, 0.03318, 0.1515), (0.03005, 0.01798, -1.731e-05), (0.02851, 0.01646, 0.1515), (0.03005, -0.01651, -1.731e-05), (0.02886, -0.01667, 0.1515), (-3.538e-06, -0.03284, 0.1515), (-0.02989, -0.01727, 0.1515), (-0.02951, 0.01634, 0.1515), (-2.59e-05, 0.03326, 0.1515), (0.02917, 0.01684, 0.1515), (0.02886, -0.01666, 0.1515), (-4.47e-05, -0.01355, 0.174), (-0.01174, -0.006811, 0.174), (-0.01188, 0.0065, 0.174), (-5.416e-05, 0.01342, 0.174), (0.01164, 0.00669, 0.174), (0.01164, -0.0068, 0.174)], [], [(0, 1, 3, 2), (2, 3, 5, 4), (4, 5, 7, 6), (6, 7, 9, 8), (7, 5, 14, 15), (8, 9, 11, 10), (10, 11, 1, 0), (16, 15, 21, 22), (1, 11, 17, 12), (9, 7, 15, 16), (5, 3, 13, 14), (11, 9, 16, 17), (3, 1, 12, 13), (19, 18, 23, 22, 21, 20), (14, 13, 19, 20), (17, 16, 22, 23), (15, 14, 20, 21), (13, 12, 18, 19), (12, 17, 23, 18)])
me_cylinder_010.polygons.foreach_set('use_smooth', [True] * 19)
me_cylinder_010.materials.append(mat_material_009)
me_cylinder_010.use_remesh_preserve_volume = False
me_cylinder_010.use_remesh_preserve_attributes = False
me_cylinder_010.use_mirror_vertex_groups = False
me_cylinder_010.update()
me_cylinder_009 = bpy.data.meshes.new('Cylinder.009')
me_cylinder_009.from_pydata([(0.0001745, -0.03376, -1.731e-05), (-3.073e-06, -0.03306, 0.1515), (-0.0297, -0.01651, -1.731e-05), (-0.02965, -0.01713, 0.1515), (-0.0297, 0.01798, -1.731e-05), (-0.02984, 0.01652, 0.1515), (0.0001745, 0.03523, -1.731e-05), (-2.601e-05, 0.03318, 0.1515), (0.03005, 0.01798, -1.731e-05), (0.02851, 0.01646, 0.1515), (0.03005, -0.01651, -1.731e-05), (0.02886, -0.01667, 0.1515), (-3.538e-06, -0.03284, 0.1515), (-0.02989, -0.01727, 0.1515), (-0.02951, 0.01634, 0.1515), (-2.59e-05, 0.03326, 0.1515), (0.02917, 0.01684, 0.1515), (0.02886, -0.01666, 0.1515), (-4.47e-05, -0.01355, 0.174), (-0.01174, -0.006811, 0.174), (-0.01188, 0.0065, 0.174), (-5.416e-05, 0.01342, 0.174), (0.01164, 0.00669, 0.174), (0.01164, -0.0068, 0.174)], [], [(0, 1, 3, 2), (2, 3, 5, 4), (4, 5, 7, 6), (6, 7, 9, 8), (7, 5, 14, 15), (8, 9, 11, 10), (10, 11, 1, 0), (16, 15, 21, 22), (1, 11, 17, 12), (9, 7, 15, 16), (5, 3, 13, 14), (11, 9, 16, 17), (3, 1, 12, 13), (19, 18, 23, 22, 21, 20), (14, 13, 19, 20), (17, 16, 22, 23), (15, 14, 20, 21), (13, 12, 18, 19), (12, 17, 23, 18)])
me_cylinder_009.polygons.foreach_set('use_smooth', [True] * 19)
me_cylinder_009.materials.append(mat_material_007)
me_cylinder_009.use_remesh_preserve_volume = False
me_cylinder_009.use_remesh_preserve_attributes = False
me_cylinder_009.use_mirror_vertex_groups = False
me_cylinder_009.update()
me_cylinder_008 = bpy.data.meshes.new('Cylinder.008')
me_cylinder_008.from_pydata([(0.0001745, -0.03376, -9.694e-06), (-3.073e-06, -0.03306, 0.08481), (-0.0297, -0.01651, -9.694e-06), (-0.02965, -0.01713, 0.08481), (-0.0297, 0.01798, -9.694e-06), (-0.02984, 0.01652, 0.08481), (0.0001745, 0.03523, -9.694e-06), (-2.601e-05, 0.03318, 0.08481), (0.03005, 0.01798, -9.694e-06), (0.02851, 0.01646, 0.08481), (0.03005, -0.01651, -9.694e-06), (0.02886, -0.01667, 0.08481), (-3.538e-06, -0.03284, 0.08481), (-0.02989, -0.01727, 0.08481), (-0.02951, 0.01634, 0.08481), (-2.59e-05, 0.03326, 0.08481), (0.02917, 0.01684, 0.08481), (0.02886, -0.01666, 0.08481), (-4.47e-05, -0.01355, 0.09745), (-0.01174, -0.006811, 0.09745), (-0.01188, 0.0065, 0.09745), (-5.416e-05, 0.01342, 0.09745), (0.01164, 0.00669, 0.09745), (0.01164, -0.0068, 0.09745)], [], [(0, 1, 3, 2), (2, 3, 5, 4), (4, 5, 7, 6), (6, 7, 9, 8), (7, 5, 14, 15), (8, 9, 11, 10), (10, 11, 1, 0), (16, 15, 21, 22), (1, 11, 17, 12), (9, 7, 15, 16), (5, 3, 13, 14), (11, 9, 16, 17), (3, 1, 12, 13), (19, 18, 23, 22, 21, 20), (14, 13, 19, 20), (17, 16, 22, 23), (15, 14, 20, 21), (13, 12, 18, 19), (12, 17, 23, 18)])
me_cylinder_008.polygons.foreach_set('use_smooth', [True] * 19)
me_cylinder_008.materials.append(mat_material_008)
me_cylinder_008.use_remesh_preserve_volume = False
me_cylinder_008.use_remesh_preserve_attributes = False
me_cylinder_008.use_mirror_vertex_groups = False
me_cylinder_008.update()
me_cylinder_007 = bpy.data.meshes.new('Cylinder.007')
me_cylinder_007.from_pydata([(0.0001745, -0.03376, -9.694e-06), (-3.073e-06, -0.03306, 0.08481), (-0.0297, -0.01651, -9.694e-06), (-0.02965, -0.01713, 0.08481), (-0.0297, 0.01798, -9.694e-06), (-0.02984, 0.01652, 0.08481), (0.0001745, 0.03523, -9.694e-06), (-2.601e-05, 0.03318, 0.08481), (0.03005, 0.01798, -9.694e-06), (0.02851, 0.01646, 0.08481), (0.03005, -0.01651, -9.694e-06), (0.02886, -0.01667, 0.08481), (-3.538e-06, -0.03284, 0.08481), (-0.02989, -0.01727, 0.08481), (-0.02951, 0.01634, 0.08481), (-2.59e-05, 0.03326, 0.08481), (0.02917, 0.01684, 0.08481), (0.02886, -0.01666, 0.08481), (-4.47e-05, -0.01355, 0.09745), (-0.01174, -0.006811, 0.09745), (-0.01188, 0.0065, 0.09745), (-5.416e-05, 0.01342, 0.09745), (0.01164, 0.00669, 0.09745), (0.01164, -0.0068, 0.09745)], [], [(0, 1, 3, 2), (2, 3, 5, 4), (4, 5, 7, 6), (6, 7, 9, 8), (7, 5, 14, 15), (8, 9, 11, 10), (10, 11, 1, 0), (16, 15, 21, 22), (1, 11, 17, 12), (9, 7, 15, 16), (5, 3, 13, 14), (11, 9, 16, 17), (3, 1, 12, 13), (19, 18, 23, 22, 21, 20), (14, 13, 19, 20), (17, 16, 22, 23), (15, 14, 20, 21), (13, 12, 18, 19), (12, 17, 23, 18)])
me_cylinder_007.polygons.foreach_set('use_smooth', [True] * 19)
me_cylinder_007.materials.append(mat_material_006)
me_cylinder_007.use_remesh_preserve_volume = False
me_cylinder_007.use_remesh_preserve_attributes = False
me_cylinder_007.use_mirror_vertex_groups = False
me_cylinder_007.update()
me_cylinder_006 = bpy.data.meshes.new('Cylinder.006')
me_cylinder_006.from_pydata([(0.0001745, -0.03376, -1.731e-05), (-3.073e-06, -0.03306, 0.1515), (-0.0297, -0.01651, -1.731e-05), (-0.02965, -0.01713, 0.1515), (-0.0297, 0.01798, -1.731e-05), (-0.02984, 0.01652, 0.1515), (0.0001745, 0.03523, -1.731e-05), (-2.601e-05, 0.03318, 0.1515), (0.03005, 0.01798, -1.731e-05), (0.02851, 0.01646, 0.1515), (0.03005, -0.01651, -1.731e-05), (0.02886, -0.01667, 0.1515), (-3.538e-06, -0.03284, 0.1515), (-0.02989, -0.01727, 0.1515), (-0.02951, 0.01634, 0.1515), (-2.59e-05, 0.03326, 0.1515), (0.02917, 0.01684, 0.1515), (0.02886, -0.01666, 0.1515), (-4.47e-05, -0.01355, 0.174), (-0.01174, -0.006811, 0.174), (-0.01188, 0.0065, 0.174), (-5.416e-05, 0.01342, 0.174), (0.01164, 0.00669, 0.174), (0.01164, -0.0068, 0.174)], [], [(0, 1, 3, 2), (2, 3, 5, 4), (4, 5, 7, 6), (6, 7, 9, 8), (7, 5, 14, 15), (8, 9, 11, 10), (10, 11, 1, 0), (16, 15, 21, 22), (1, 11, 17, 12), (9, 7, 15, 16), (5, 3, 13, 14), (11, 9, 16, 17), (3, 1, 12, 13), (19, 18, 23, 22, 21, 20), (14, 13, 19, 20), (17, 16, 22, 23), (15, 14, 20, 21), (13, 12, 18, 19), (12, 17, 23, 18)])
me_cylinder_006.polygons.foreach_set('use_smooth', [True] * 19)
me_cylinder_006.materials.append(mat_material_005)
me_cylinder_006.use_remesh_preserve_volume = False
me_cylinder_006.use_remesh_preserve_attributes = False
me_cylinder_006.use_mirror_vertex_groups = False
me_cylinder_006.update()
me_cylinder_005 = bpy.data.meshes.new('Cylinder.005')
me_cylinder_005.from_pydata([(0.0001745, -0.03376, -1.731e-05), (-3.073e-06, -0.03306, 0.1515), (-0.0297, -0.01651, -1.731e-05), (-0.02965, -0.01713, 0.1515), (-0.0297, 0.01798, -1.731e-05), (-0.02984, 0.01652, 0.1515), (0.0001745, 0.03523, -1.731e-05), (-2.601e-05, 0.03318, 0.1515), (0.03005, 0.01798, -1.731e-05), (0.02851, 0.01646, 0.1515), (0.03005, -0.01651, -1.731e-05), (0.02886, -0.01667, 0.1515), (-3.538e-06, -0.03284, 0.1515), (-0.02989, -0.01727, 0.1515), (-0.02951, 0.01634, 0.1515), (-2.59e-05, 0.03326, 0.1515), (0.02917, 0.01684, 0.1515), (0.02886, -0.01666, 0.1515), (-4.47e-05, -0.01355, 0.174), (-0.01174, -0.006811, 0.174), (-0.01188, 0.0065, 0.174), (-5.416e-05, 0.01342, 0.174), (0.01164, 0.00669, 0.174), (0.01164, -0.0068, 0.174)], [], [(0, 1, 3, 2), (2, 3, 5, 4), (4, 5, 7, 6), (6, 7, 9, 8), (7, 5, 14, 15), (8, 9, 11, 10), (10, 11, 1, 0), (16, 15, 21, 22), (1, 11, 17, 12), (9, 7, 15, 16), (5, 3, 13, 14), (11, 9, 16, 17), (3, 1, 12, 13), (19, 18, 23, 22, 21, 20), (14, 13, 19, 20), (17, 16, 22, 23), (15, 14, 20, 21), (13, 12, 18, 19), (12, 17, 23, 18)])
me_cylinder_005.polygons.foreach_set('use_smooth', [True] * 19)
me_cylinder_005.materials.append(mat_material)
me_cylinder_005.use_remesh_preserve_volume = False
me_cylinder_005.use_remesh_preserve_attributes = False
me_cylinder_005.use_mirror_vertex_groups = False
me_cylinder_005.update()
me_cylinder_000 = bpy.data.meshes.new('Cylinder.000')
me_cylinder_000.from_pydata([(0.0001745, -0.03376, -9.694e-06), (-3.073e-06, -0.03306, 0.08481), (-0.0297, -0.01651, -9.694e-06), (-0.02965, -0.01713, 0.08481), (-0.0297, 0.01798, -9.694e-06), (-0.02984, 0.01652, 0.08481), (0.0001745, 0.03523, -9.694e-06), (-2.601e-05, 0.03318, 0.08481), (0.03005, 0.01798, -9.694e-06), (0.02851, 0.01646, 0.08481), (0.03005, -0.01651, -9.694e-06), (0.02886, -0.01667, 0.08481), (-3.538e-06, -0.03284, 0.08481), (-0.02989, -0.01727, 0.08481), (-0.02951, 0.01634, 0.08481), (-2.59e-05, 0.03326, 0.08481), (0.02917, 0.01684, 0.08481), (0.02886, -0.01666, 0.08481), (-4.47e-05, -0.01355, 0.09745), (-0.01174, -0.006811, 0.09745), (-0.01188, 0.0065, 0.09745), (-5.416e-05, 0.01342, 0.09745), (0.01164, 0.00669, 0.09745), (0.01164, -0.0068, 0.09745)], [], [(0, 1, 3, 2), (2, 3, 5, 4), (4, 5, 7, 6), (6, 7, 9, 8), (7, 5, 14, 15), (8, 9, 11, 10), (10, 11, 1, 0), (16, 15, 21, 22), (1, 11, 17, 12), (9, 7, 15, 16), (5, 3, 13, 14), (11, 9, 16, 17), (3, 1, 12, 13), (19, 18, 23, 22, 21, 20), (14, 13, 19, 20), (17, 16, 22, 23), (15, 14, 20, 21), (13, 12, 18, 19), (12, 17, 23, 18)])
me_cylinder_000.polygons.foreach_set('use_smooth', [True] * 19)
me_cylinder_000.materials.append(mat_material_002)
me_cylinder_000.use_remesh_preserve_volume = False
me_cylinder_000.use_remesh_preserve_attributes = False
me_cylinder_000.use_mirror_vertex_groups = False
me_cylinder_000.update()
me_cylinder_004 = bpy.data.meshes.new('Cylinder.004')
me_cylinder_004.from_pydata([(0.0001745, -0.03376, -9.694e-06), (-3.073e-06, -0.03306, 0.08481), (-0.0297, -0.01651, -9.694e-06), (-0.02965, -0.01713, 0.08481), (-0.0297, 0.01798, -9.694e-06), (-0.02984, 0.01652, 0.08481), (0.0001745, 0.03523, -9.694e-06), (-2.601e-05, 0.03318, 0.08481), (0.03005, 0.01798, -9.694e-06), (0.02851, 0.01646, 0.08481), (0.03005, -0.01651, -9.694e-06), (0.02886, -0.01667, 0.08481), (-3.538e-06, -0.03284, 0.08481), (-0.02989, -0.01727, 0.08481), (-0.02951, 0.01634, 0.08481), (-2.59e-05, 0.03326, 0.08481), (0.02917, 0.01684, 0.08481), (0.02886, -0.01666, 0.08481), (-4.47e-05, -0.01355, 0.09745), (-0.01174, -0.006811, 0.09745), (-0.01188, 0.0065, 0.09745), (-5.416e-05, 0.01342, 0.09745), (0.01164, 0.00669, 0.09745), (0.01164, -0.0068, 0.09745)], [], [(0, 1, 3, 2), (2, 3, 5, 4), (4, 5, 7, 6), (6, 7, 9, 8), (7, 5, 14, 15), (8, 9, 11, 10), (10, 11, 1, 0), (16, 15, 21, 22), (1, 11, 17, 12), (9, 7, 15, 16), (5, 3, 13, 14), (11, 9, 16, 17), (3, 1, 12, 13), (19, 18, 23, 22, 21, 20), (14, 13, 19, 20), (17, 16, 22, 23), (15, 14, 20, 21), (13, 12, 18, 19), (12, 17, 23, 18)])
me_cylinder_004.polygons.foreach_set('use_smooth', [True] * 19)
me_cylinder_004.materials.append(mat_material_002)
me_cylinder_004.use_remesh_preserve_volume = False
me_cylinder_004.use_remesh_preserve_attributes = False
me_cylinder_004.use_mirror_vertex_groups = False
me_cylinder_004.update()
me_cylinder_003 = bpy.data.meshes.new('Cylinder.003')
me_cylinder_003.from_pydata([(0.0001745, -0.03376, -1.731e-05), (-3.073e-06, -0.03306, 0.1515), (-0.0297, -0.01651, -1.731e-05), (-0.02965, -0.01713, 0.1515), (-0.0297, 0.01798, -1.731e-05), (-0.02984, 0.01652, 0.1515), (0.0001745, 0.03523, -1.731e-05), (-2.601e-05, 0.03318, 0.1515), (0.03005, 0.01798, -1.731e-05), (0.02851, 0.01646, 0.1515), (0.03005, -0.01651, -1.731e-05), (0.02886, -0.01667, 0.1515), (-3.538e-06, -0.03284, 0.1515), (-0.02989, -0.01727, 0.1515), (-0.02951, 0.01634, 0.1515), (-2.59e-05, 0.03326, 0.1515), (0.02917, 0.01684, 0.1515), (0.02886, -0.01666, 0.1515), (-4.47e-05, -0.01355, 0.174), (-0.01174, -0.006811, 0.174), (-0.01188, 0.0065, 0.174), (-5.416e-05, 0.01342, 0.174), (0.01164, 0.00669, 0.174), (0.01164, -0.0068, 0.174)], [], [(0, 1, 3, 2), (2, 3, 5, 4), (4, 5, 7, 6), (6, 7, 9, 8), (7, 5, 14, 15), (8, 9, 11, 10), (10, 11, 1, 0), (16, 15, 21, 22), (1, 11, 17, 12), (9, 7, 15, 16), (5, 3, 13, 14), (11, 9, 16, 17), (3, 1, 12, 13), (19, 18, 23, 22, 21, 20), (14, 13, 19, 20), (17, 16, 22, 23), (15, 14, 20, 21), (13, 12, 18, 19), (12, 17, 23, 18)])
me_cylinder_003.polygons.foreach_set('use_smooth', [True] * 19)
me_cylinder_003.materials.append(mat_material)
me_cylinder_003.use_remesh_preserve_volume = False
me_cylinder_003.use_remesh_preserve_attributes = False
me_cylinder_003.use_mirror_vertex_groups = False
me_cylinder_003.update()

# ---- objects
ob_plane = bpy.data.objects.new('Plane', me_plane)
ob_torus_002 = bpy.data.objects.new('Torus.002', me_torus_002)
ob_torus = bpy.data.objects.new('Torus', me_torus)
ob_lamp = bpy.data.objects.new('Lamp', light_lamp)
ob_camera = bpy.data.objects.new('Camera', cam_camera)
ob_cylinder_001 = bpy.data.objects.new('Cylinder.001', me_cylinder_001)
ob_plane_002 = bpy.data.objects.new('Plane.002', me_plane_002)
ob_cylinder = bpy.data.objects.new('Cylinder', me_cylinder_002)
ob_cylinder_011 = bpy.data.objects.new('Cylinder.011', me_cylinder_011)
ob_cylinder_010 = bpy.data.objects.new('Cylinder.010', me_cylinder_010)
ob_cylinder_009 = bpy.data.objects.new('Cylinder.009', me_cylinder_009)
ob_cylinder_008 = bpy.data.objects.new('Cylinder.008', me_cylinder_008)
ob_cylinder_007 = bpy.data.objects.new('Cylinder.007', me_cylinder_007)
ob_cylinder_006 = bpy.data.objects.new('Cylinder.006', me_cylinder_006)
ob_cylinder_005 = bpy.data.objects.new('Cylinder.005', me_cylinder_005)
ob_cylinder_004 = bpy.data.objects.new('Cylinder.004', me_cylinder_000)
ob_cylinder_003 = bpy.data.objects.new('Cylinder.003', me_cylinder_004)
ob_cylinder_002 = bpy.data.objects.new('Cylinder.002', me_cylinder_003)

# ---- transforms, parenting, visibility, modifiers, constraints
ob_plane.location = (0.7036, -0.558, -0.04408)
ob_plane.scale = (9.367, 9.367, 9.367)
ob_plane.lineart.crease_threshold = 0.0
ob_torus_002.location = (-0.09342, -0.09327, 0.8176)
ob_torus_002.rotation_euler = (0.0, -0.0, -1.775)
ob_torus_002.lineart.crease_threshold = 0.0
_vg = ob_torus_002.vertex_groups.new(name='Group')
_m = ob_torus_002.modifiers.new('Solidify', 'SOLIDIFY')
_m.thickness = 0.073
_m.offset = 1.0
_m.nonmanifold_thickness_mode = 'FIXED'
_m.nonmanifold_merge_threshold = 0.0003
_m = ob_torus_002.modifiers.new('Subsurf', 'SUBSURF')
_m.uv_smooth = 'PRESERVE_CORNERS'
_m.levels = 4
_m.render_levels = 3
_m.show_only_control_edges = False
_m = ob_torus_002.modifiers.new('ParticleSystem 1', 'PARTICLE_SYSTEM')
ob_torus.location = (-0.0357, -0.08234, 0.5867)
ob_torus.rotation_euler = (0.0, -0.0, -1.775)
ob_torus.lineart.crease_threshold = 0.0
_m = ob_torus.modifiers.new('Subsurf', 'SUBSURF')
_m.uv_smooth = 'PRESERVE_CORNERS'
_m.quality = 2
_m.levels = 2
_m.show_only_control_edges = False
ob_lamp.location = (0.2365, 1.643, 7.025)
ob_lamp.rotation_euler = (0.6503, 0.05522, 1.866)
ob_lamp.lock_rotations_4d = False
ob_lamp.empty_display_type = 'ARROWS'
ob_lamp.color = (0.0, 0.0, 0.0, 0.0)
ob_lamp.lineart.crease_threshold = 0.0
ob_camera.location = (7.786, -3.527, 5.292)
ob_camera.rotation_euler = (1.207, -0.06199, 0.9343)
ob_camera.lock_rotations_4d = False
ob_camera.empty_display_type = 'ARROWS'
ob_camera.color = (0.0, 0.0, 0.0, 0.0)
ob_camera.display_type = 'WIRE'
ob_camera.lineart.crease_threshold = 0.0
ob_cylinder_001.location = (9.186, -0.5701, 1.725)
ob_cylinder_001.scale = (-4.451, -4.451, -4.451)
ob_cylinder_001.lineart.crease_threshold = 0.0
ob_plane_002.location = (4.918, 2.695, 1.876)
ob_plane_002.rotation_euler = (0.0, -0.0, -0.4744)
ob_plane_002.scale = (0.4257, 0.4257, 0.4257)
ob_plane_002.lineart.crease_threshold = 0.0
_m = ob_plane_002.modifiers.new('Subsurf', 'SUBSURF')
_m.uv_smooth = 'PRESERVE_CORNERS'
_m.quality = 2
_m.levels = 2
_m.show_only_control_edges = False
ob_cylinder.location = (-0.1355, 0.006291, -0.044)
ob_cylinder.scale = (1.0, 1.0, 0.09859)
ob_cylinder.lineart.crease_threshold = 0.0
_m = ob_cylinder.modifiers.new('Solidify', 'SOLIDIFY')
_m.thickness = 0.13
_m.offset = 1.0
_m.nonmanifold_thickness_mode = 'FIXED'
_m.nonmanifold_merge_threshold = 0.0003
ob_cylinder_011.location = (-0.5493, -3.146, 1.634)
ob_cylinder_011.lineart.crease_threshold = 0.0
_m = ob_cylinder_011.modifiers.new('Mirror', 'MIRROR')
_m.use_axis = (False, False, True)
ob_cylinder_010.location = (-0.5296, -2.935, 1.628)
ob_cylinder_010.lineart.crease_threshold = 0.0
_m = ob_cylinder_010.modifiers.new('Mirror', 'MIRROR')
_m.use_axis = (False, False, True)
ob_cylinder_009.location = (-0.4211, -2.488, 1.257)
ob_cylinder_009.lineart.crease_threshold = 0.0
_m = ob_cylinder_009.modifiers.new('Mirror', 'MIRROR')
_m.use_axis = (False, False, True)
ob_cylinder_008.location = (-0.4408, -2.801, 1.233)
ob_cylinder_008.lineart.crease_threshold = 0.0
_m = ob_cylinder_008.modifiers.new('Mirror', 'MIRROR')
_m.use_axis = (False, False, True)
ob_cylinder_007.location = (-0.3912, -2.607, 1.31)
ob_cylinder_007.lineart.crease_threshold = 0.0
_m = ob_cylinder_007.modifiers.new('Mirror', 'MIRROR')
_m.use_axis = (False, False, True)
ob_cylinder_006.location = (-0.3715, -2.396, 1.304)
ob_cylinder_006.lineart.crease_threshold = 0.0
_m = ob_cylinder_006.modifiers.new('Mirror', 'MIRROR')
_m.use_axis = (False, False, True)
ob_cylinder_005.location = (-0.2473, -2.092, 1.353)
ob_cylinder_005.lineart.crease_threshold = 0.0
_m = ob_cylinder_005.modifiers.new('Mirror', 'MIRROR')
_m.use_axis = (False, False, True)
ob_cylinder_004.location = (-0.267, -2.304, 1.359)
ob_cylinder_004.lineart.crease_threshold = 0.0
_m = ob_cylinder_004.modifiers.new('Mirror', 'MIRROR')
_m.use_axis = (False, False, True)
ob_cylinder_003.location = (-0.267, -2.304, 1.359)
ob_cylinder_003.lineart.crease_threshold = 0.0
_m = ob_cylinder_003.modifiers.new('Mirror', 'MIRROR')
_m.use_axis = (False, False, True)
ob_cylinder_002.location = (-0.2473, -2.092, 1.353)
ob_cylinder_002.lineart.crease_threshold = 0.0
_m = ob_cylinder_002.modifiers.new('Mirror', 'MIRROR')
_m.use_axis = (False, False, True)

# ---- collection membership
col_collection_1.objects.link(ob_plane)
col_collection_1.objects.link(ob_torus_002)
col_collection_1.objects.link(ob_torus)
col_collection_1.objects.link(ob_lamp)
col_collection_1.objects.link(ob_camera)
col_collection_2.objects.link(ob_cylinder_001)
col_collection_2.objects.link(ob_plane_002)
col_collection_3.objects.link(ob_cylinder)
col_collection_4.objects.link(ob_cylinder_011)
col_collection_4.objects.link(ob_cylinder_010)
col_collection_4.objects.link(ob_cylinder_009)
col_collection_4.objects.link(ob_cylinder_008)
col_collection_4.objects.link(ob_cylinder_007)
col_collection_4.objects.link(ob_cylinder_006)
col_collection_4.objects.link(ob_cylinder_005)
col_collection_4.objects.link(ob_cylinder_004)
col_collection_4.objects.link(ob_cylinder_003)
col_collection_4.objects.link(ob_cylinder_002)

# ---- scene / render settings (as saved in the file)
scene.camera = ob_camera
scene.frame_start = 1; scene.frame_end = 250; scene.frame_set(0)
scene.render.engine = 'CYCLES'
scene.render.resolution_percentage = 50
scene.render.dither_intensity = 0.0
scene.cycles.use_denoising = False
scene.cycles.samples = 64
scene.cycles.sampling_pattern = 'TABULATED_SOBOL'
scene.cycles.light_sampling_threshold = 0.0
scene.cycles.use_adaptive_sampling = False
scene.cycles.use_light_tree = False
scene.cycles.blur_glossy = 0.0
scene.cycles.sample_clamp_indirect = 0.0
scene.view_settings.view_transform = 'Standard'
bpy.context.view_layer.update()

